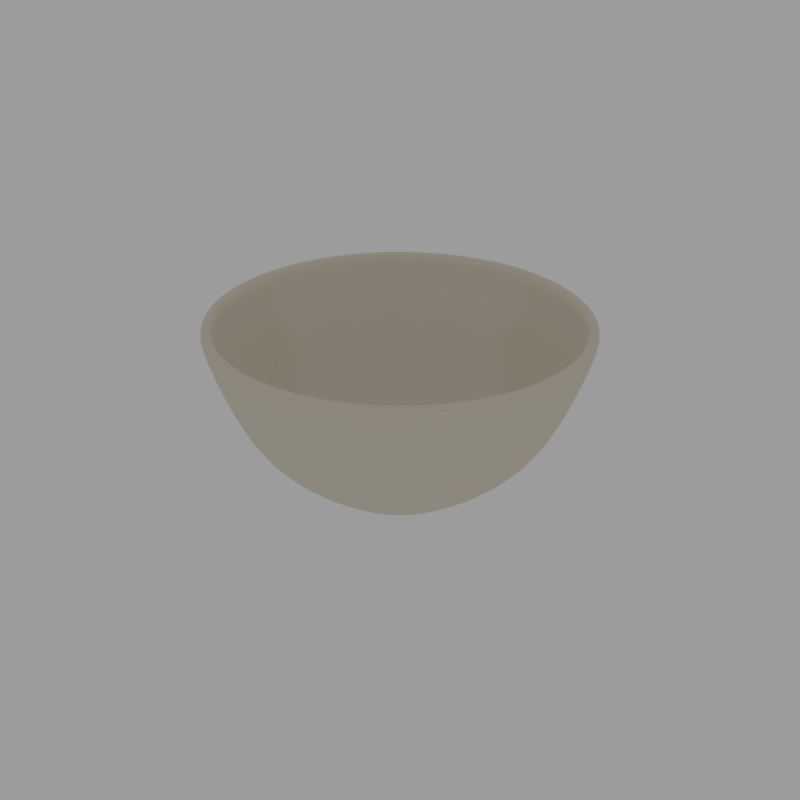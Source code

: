 # Source: Schuessel_MP01.blend  (saved by Blender 2.79.0; exported with 4.5.12 LTS)
import bpy
from mathutils import Matrix  # noqa: F401  (used for matrix-valued properties, if any)

bpy.ops.wm.read_factory_settings(use_empty=True)
scene = bpy.context.scene
scene.name = 'Scene'

# ---- collections
col_collection_1 = bpy.data.collections.new('Collection 1'); scene.collection.children.link(col_collection_1)

# ---- materials (node trees are filled in below, after node groups)
mat_porzellan = bpy.data.materials.new('porzellan')
mat_porzellan.alpha_threshold = 0.0
mat_porzellan.roughness = 0.5
mat_orange = bpy.data.materials.new('Orange')
mat_orange.alpha_threshold = 0.0
mat_orange.roughness = 0.5

# ---- material node trees
mat_porzellan.use_nodes = True; mat_porzellan.node_tree.nodes.clear()
_N = mat_porzellan.node_tree.nodes; _L = mat_porzellan.node_tree.links
n0 = _N.new('ShaderNodeOutputMaterial'); n0.name = 'Material Output.001'; n0.location = (673, 448)
n1 = _N.new('ShaderNodeBsdfDiffuse'); n1.name = 'Diffuse BSDF.001'; n1.location = (3, 448)
n1.inputs[0].default_value = (0.8, 0.7363, 0.6314, 1.0)
n2 = _N.new('ShaderNodeBsdfAnisotropic'); n2.name = 'Glossy BSDF'; n2.location = (10, 300)
n2.distribution = 'GGX'
n2.inputs[0].default_value = (0.8, 0.7363, 0.6314, 1.0)
n2.inputs[1].default_value = 0.0
n3 = _N.new('ShaderNodeMixShader'); n3.name = 'Mix Shader'; n3.location = (233, 432)
n3.inputs[0].default_value = 0.1
n4 = _N.new('ShaderNodeMixShader'); n4.name = 'Mix Shader.001'; n4.location = (453, 438)
n4.inputs[0].default_value = 0.0
n5 = _N.new('ShaderNodeBsdfTransparent'); n5.name = 'Transparent BSDF'; n5.location = (272, 263)
_L.new(n1.outputs[0], n3.inputs[1])
_L.new(n3.outputs[0], n4.inputs[1])
_L.new(n2.outputs[0], n3.inputs[2])
_L.new(n4.outputs[0], n0.inputs[0])
_L.new(n5.outputs[0], n4.inputs[2])
n0.is_active_output = True
mat_orange.use_nodes = True; mat_orange.node_tree.nodes.clear()
_N = mat_orange.node_tree.nodes; _L = mat_orange.node_tree.links
n0 = _N.new('ShaderNodeOutputMaterial'); n0.name = 'Material Output'; n0.location = (300, 300)
n1 = _N.new('ShaderNodeEmission'); n1.name = 'Emission'; n1.location = (10, 300)
n1.inputs[0].default_value = (0.8, 0.1202, 0.001467, 1.0)
n1.inputs[1].default_value = 20.0
_L.new(n1.outputs[0], n0.inputs[0])
n0.is_active_output = True

# ---- world
world_world = bpy.data.worlds.new('World'); scene.world = world_world
world_world.use_nodes = True; world_world.node_tree.nodes.clear()
_N = world_world.node_tree.nodes; _L = world_world.node_tree.links
n0 = _N.new('ShaderNodeOutputWorld'); n0.name = 'World Output'; n0.location = (300, 300)
n1 = _N.new('ShaderNodeBackground'); n1.name = 'Background'; n1.location = (10, 300)
n1.inputs[0].default_value = (0.3329, 0.3329, 0.3329, 1.0)
_L.new(n1.outputs[0], n0.inputs[0])
n0.is_active_output = True
world_world.color = (0.05088, 0.05088, 0.05088)
world_world.use_sun_shadow = False
world_world.sun_shadow_jitter_overblur = 0.0
world_world.cycles.sampling_method = 'MANUAL'

# ---- meshes
me_cylinder_006 = bpy.data.meshes.new('Cylinder.006')
me_cylinder_006.from_pydata([(-0.05115, 0.04781, 0.06568), (-0.04084, 0.05692, 0.06566), (-0.02895, 0.06384, 0.06562), (-0.01594, 0.06831, 0.06559), (-0.002312, 0.07016, 0.06555), (0.01142, 0.06931, 0.06551), (0.02472, 0.0658, 0.06548), (0.03707, 0.05976, 0.06545), (0.04802, 0.05142, 0.06542), (0.05713, 0.04112, 0.06539), (0.06405, 0.02923, 0.06537), (0.06852, 0.01622, 0.06536), (0.07036, 0.002588, 0.06536), (0.06951, -0.01114, 0.06536), (0.066, -0.02444, 0.06537), (0.05996, -0.0368, 0.06539), (0.05163, -0.04774, 0.06541), (0.04132, -0.05685, 0.06544), (0.02943, -0.06377, 0.06547), (0.01642, -0.06824, 0.06551), (0.002791, -0.07009, 0.06555), (-0.01094, -0.06924, 0.06558), (-0.02424, -0.06572, 0.06562), (-0.0366, -0.05969, 0.06565), (-0.04754, -0.05135, 0.06568), (-0.05665, -0.04104, 0.06571), (-0.06357, -0.02916, 0.06572), (-0.06804, -0.01615, 0.06573), (-0.06988, -0.002516, 0.06574), (-0.06903, 0.01121, 0.06574), (-0.06552, 0.02451, 0.06573), (-0.05948, 0.03687, 0.06571), (6.336e-05, 3.176e-05, 0.0004252), (-0.01779, 0.01663, 0.000472), (-0.02025, 0.01893, 0.001962), (-0.01905, 0.01781, 0.0009101), (-0.01618, 0.02253, 0.001951), (-0.01421, 0.01979, 0.0004621), (-0.01522, 0.02119, 0.0008995), (-0.01148, 0.02526, 0.001938), (-0.01008, 0.0222, 0.0004508), (-0.01079, 0.02377, 0.0008874), (-0.006332, 0.02703, 0.001924), (-0.005559, 0.02375, 0.0004386), (-0.005955, 0.02543, 0.0008743), (-0.0009417, 0.02776, 0.00191), (-0.0008232, 0.02439, 0.0004257), (-0.0008848, 0.02612, 0.0008605), (0.004487, 0.02742, 0.001895), (0.003946, 0.0241, 0.0004128), (0.004222, 0.0258, 0.0008467), (0.009746, 0.02604, 0.001881), (0.008566, 0.02288, 0.0004004), (0.00917, 0.02449, 0.0008334), (0.01463, 0.02365, 0.001868), (0.01286, 0.02078, 0.000389), (0.01377, 0.02225, 0.0008211), (0.01896, 0.02035, 0.001856), (0.01666, 0.01788, 0.0003788), (0.01784, 0.01915, 0.0008103), (0.02256, 0.01628, 0.001847), (0.01983, 0.0143, 0.0003704), (0.02123, 0.01531, 0.0008014), (0.0253, 0.01158, 0.00184), (0.02223, 0.01017, 0.0003641), (0.0238, 0.01089, 0.0007947), (0.02707, 0.006431, 0.001835), (0.02378, 0.005654, 0.0003603), (0.02546, 0.006052, 0.0007905), (0.0278, 0.001041, 0.001834), (0.02442, 0.0009183, 0.0003588), (0.02615, 0.0009811, 0.000789), (0.02746, -0.004388, 0.001835), (0.02413, -0.003851, 0.00036), (0.02583, -0.004126, 0.0007901), (0.02607, -0.009647, 0.001839), (0.02291, -0.008471, 0.0003635), (0.02453, -0.009073, 0.000794), (0.02368, -0.01453, 0.001846), (0.02081, -0.01276, 0.0003696), (0.02228, -0.01367, 0.0008004), (0.02039, -0.01886, 0.001855), (0.01792, -0.01657, 0.0003777), (0.01918, -0.01774, 0.000809), (0.01631, -0.02246, 0.001866), (0.01433, -0.01973, 0.0003874), (0.01535, -0.02113, 0.0008196), (0.01161, -0.0252, 0.001879), (0.0102, -0.02213, 0.0003988), (0.01092, -0.0237, 0.0008317), (0.006467, -0.02697, 0.001893), (0.005685, -0.02369, 0.0004111), (0.006084, -0.02537, 0.0008449), (0.001076, -0.0277, 0.001908), (0.0009499, -0.02433, 0.0004241), (0.001014, -0.02605, 0.0008587), (-0.004353, -0.02736, 0.001922), (-0.00382, -0.02403, 0.0004369), (-0.004093, -0.02574, 0.0008724), (-0.009612, -0.02597, 0.001936), (-0.00844, -0.02281, 0.0004493), (-0.009041, -0.02443, 0.0008858), (-0.0145, -0.02358, 0.001949), (-0.01273, -0.02072, 0.0004607), (-0.01364, -0.02218, 0.000898), (-0.01883, -0.02029, 0.001961), (-0.01653, -0.01782, 0.0004708), (-0.01771, -0.01908, 0.0009088), (-0.02243, -0.01621, 0.00197), (-0.0197, -0.01424, 0.0004791), (-0.0211, -0.01525, 0.0009178), (-0.02516, -0.01151, 0.001978), (-0.0221, -0.01011, 0.0004854), (-0.02367, -0.01083, 0.0009244), (-0.02693, -0.006367, 0.001982), (-0.02366, -0.00559, 0.0004893), (-0.02533, -0.005988, 0.0009286), (-0.02766, -0.0009772, 0.001984), (-0.0243, -0.0008547, 0.0004907), (-0.02602, -0.0009175, 0.0009301), (-0.02733, 0.004452, 0.001982), (-0.024, 0.003915, 0.0004896), (-0.0257, 0.00419, 0.000929), (-0.02594, 0.009711, 0.001978), (-0.02278, 0.008535, 0.000486), (-0.0244, 0.009137, 0.0009251), (-0.02355, 0.0146, 0.001972), (-0.02068, 0.01283, 0.00048), (-0.02215, 0.01373, 0.0009188), (-0.05848, 0.03625, 0.06086), (-0.05029, 0.047, 0.06084), (-0.04016, 0.05596, 0.06081), (-0.02847, 0.06276, 0.06078), (-0.01568, 0.06715, 0.06074), (-0.002282, 0.06897, 0.06071), (0.01121, 0.06813, 0.06067), (0.02429, 0.06468, 0.06064), (0.03644, 0.05874, 0.0606), (0.04719, 0.05055, 0.06057), (0.05615, 0.04042, 0.06055), (0.06295, 0.02873, 0.06053), (0.06734, 0.01594, 0.06052), (0.06916, 0.002544, 0.06052), (0.06832, -0.01095, 0.06052), (0.06487, -0.02403, 0.06053), (0.05893, -0.03617, 0.06055), (0.05074, -0.04693, 0.06057), (0.04061, -0.05588, 0.0606), (0.02892, -0.06269, 0.06063), (0.01613, -0.06708, 0.06067), (0.002735, -0.06889, 0.0607), (-0.01076, -0.06806, 0.06074), (-0.02383, -0.06461, 0.06077), (-0.03598, -0.05867, 0.06081), (-0.04674, -0.05048, 0.06083), (-0.05569, -0.04035, 0.06086), (-0.0625, -0.02866, 0.06088), (-0.06689, -0.01587, 0.06089), (-0.0687, -0.002473, 0.06089), (-0.06787, 0.01102, 0.06089), (-0.06442, 0.0241, 0.06088), (-0.02929, 0.02735, 0.01044), (-0.03875, 0.03617, 0.02235), (-0.03095, 0.04306, 0.02233), (-0.0234, 0.03256, 0.01043), (-0.02196, 0.0483, 0.0223), (-0.0166, 0.03652, 0.01041), (-0.01212, 0.05168, 0.02228), (-0.009163, 0.03907, 0.01039), (-0.001808, 0.05307, 0.02225), (-0.001369, 0.04013, 0.01037), (0.008576, 0.05243, 0.02222), (0.006481, 0.03964, 0.01035), (0.01864, 0.04977, 0.02219), (0.01409, 0.03763, 0.01033), (0.02798, 0.04521, 0.02217), (0.02115, 0.03418, 0.01031), (0.03626, 0.0389, 0.02215), (0.02741, 0.02941, 0.01029), (0.04315, 0.0311, 0.02213), (0.03262, 0.02352, 0.01028), (0.04838, 0.02211, 0.02212), (0.03657, 0.01672, 0.01027), (0.05176, 0.01227, 0.02211), (0.03913, 0.009285, 0.01026), (0.05316, 0.001963, 0.0221), (0.04018, 0.001492, 0.01026), (0.05252, -0.008421, 0.02211), (0.0397, -0.006358, 0.01026), (0.04986, -0.01848, 0.02211), (0.03769, -0.01396, 0.01026), (0.04529, -0.02783, 0.02213), (0.03424, -0.02103, 0.01027), (0.03899, -0.03611, 0.02214), (0.02947, -0.02729, 0.01029), (0.03119, -0.04299, 0.02217), (0.02358, -0.03249, 0.0103), (0.0222, -0.04823, 0.02219), (0.01678, -0.03645, 0.01032), (0.01236, -0.05161, 0.02222), (0.009343, -0.03901, 0.01034), (0.002053, -0.05301, 0.02225), (0.001549, -0.04006, 0.01036), (-0.008332, -0.05236, 0.02227), (-0.006301, -0.03958, 0.01039), (-0.01839, -0.04971, 0.0223), (-0.0139, -0.03757, 0.01041), (-0.02774, -0.04514, 0.02233), (-0.02097, -0.03411, 0.01042), (-0.03602, -0.03884, 0.02235), (-0.02723, -0.02935, 0.01044), (-0.0429, -0.03104, 0.02237), (-0.03244, -0.02346, 0.01045), (-0.04814, -0.02205, 0.02238), (-0.03639, -0.01666, 0.01047), (-0.05152, -0.01221, 0.02239), (-0.03895, -0.00922, 0.01047), (-0.05292, -0.001897, 0.02239), (-0.04, -0.001427, 0.01047), (-0.05227, 0.008487, 0.02239), (-0.03952, 0.006423, 0.01047), (-0.04962, 0.01855, 0.02238), (-0.03751, 0.01403, 0.01047), (-0.04505, 0.02789, 0.02237), (-0.03406, 0.02109, 0.01046), (-0.04463, 0.04168, 0.03793), (-0.04942, 0.04618, 0.05593), (-0.03946, 0.05498, 0.05591), (-0.03564, 0.04962, 0.0379), (-0.02798, 0.06166, 0.05587), (-0.02528, 0.05565, 0.03787), (-0.01542, 0.06598, 0.05584), (-0.01394, 0.05955, 0.03784), (-0.002252, 0.06776, 0.0558), (-0.00206, 0.06116, 0.03781), (0.01101, 0.06694, 0.05577), (0.009907, 0.06041, 0.03778), (0.02385, 0.06355, 0.05573), (0.0215, 0.05735, 0.03775), (0.03579, 0.05772, 0.0557), (0.03227, 0.05209, 0.03772), (0.04636, 0.04967, 0.05567), (0.04181, 0.04483, 0.03769), (0.05516, 0.03971, 0.05565), (0.04975, 0.03584, 0.03767), (0.06184, 0.02823, 0.05563), (0.05578, 0.02548, 0.03766), (0.06616, 0.01567, 0.05562), (0.05968, 0.01414, 0.03765), (0.06794, 0.0025, 0.05562), (0.06129, 0.002259, 0.03764), (0.06712, -0.01076, 0.05562), (0.06054, -0.009708, 0.03765), (0.06373, -0.02361, 0.05563), (0.05748, -0.0213, 0.03765), (0.05789, -0.03554, 0.05565), (0.05222, -0.03207, 0.03767), (0.04984, -0.04611, 0.05567), (0.04496, -0.04161, 0.03769), (0.03989, -0.05491, 0.0557), (0.03597, -0.04955, 0.03771), (0.02841, -0.06159, 0.05573), (0.02561, -0.05558, 0.03774), (0.01584, -0.06591, 0.05576), (0.01427, -0.05948, 0.03777), (0.002678, -0.06769, 0.0558), (0.002389, -0.06109, 0.03781), (-0.01058, -0.06687, 0.05584), (-0.009578, -0.06035, 0.03784), (-0.02343, -0.06348, 0.05587), (-0.02117, -0.05729, 0.03787), (-0.03536, -0.05765, 0.0559), (-0.03194, -0.05202, 0.0379), (-0.04593, -0.0496, 0.05593), (-0.04148, -0.04476, 0.03792), (-0.05473, -0.03964, 0.05595), (-0.04942, -0.03577, 0.03794), (-0.06141, -0.02816, 0.05597), (-0.05545, -0.02541, 0.03796), (-0.06573, -0.01559, 0.05598), (-0.05935, -0.01407, 0.03797), (-0.06751, -0.002429, 0.05599), (-0.06096, -0.00219, 0.03797), (-0.06669, 0.01083, 0.05598), (-0.06022, 0.009777, 0.03797), (-0.0633, 0.02368, 0.05597), (-0.05716, 0.02137, 0.03796), (-0.05747, 0.03561, 0.05596), (-0.05189, 0.03214, 0.03795), (-0.04804, 0.04493, 0.06672), (-0.03836, 0.05349, 0.06669), (-0.02719, 0.05999, 0.06666), (-0.01496, 0.06419, 0.06663), (-0.002156, 0.06592, 0.06659), (0.01074, 0.06513, 0.06656), (0.02324, 0.06183, 0.06652), (0.03485, 0.05615, 0.06649), (0.04514, 0.04832, 0.06647), (0.05369, 0.03864, 0.06644), (0.0602, 0.02747, 0.06643), (0.0644, 0.01524, 0.06642), (0.06613, 0.002434, 0.06641), (0.06533, -0.01047, 0.06642), (0.06203, -0.02296, 0.06643), (0.05636, -0.03458, 0.06644), (0.04853, -0.04486, 0.06646), (0.03884, -0.05342, 0.06649), (0.02767, -0.05992, 0.06652), (0.01545, -0.06412, 0.06655), (0.00264, -0.06585, 0.06659), (-0.01026, -0.06505, 0.06662), (-0.02276, -0.06175, 0.06666), (-0.03437, -0.05608, 0.06669), (-0.04465, -0.04825, 0.06672), (-0.05321, -0.03856, 0.06674), (-0.05971, -0.02739, 0.06675), (-0.06391, -0.01517, 0.06677), (-0.06565, -0.002362, 0.06677), (-0.06485, 0.01054, 0.06677), (-0.06155, 0.02304, 0.06676), (-0.05587, 0.03465, 0.06674), (7.515e-05, 3.208e-05, 0.004787), (-0.01736, 0.01624, 0.004796), (-0.01848, 0.01729, 0.005596), (-0.01775, 0.0166, 0.004896), (-0.01476, 0.02058, 0.005586), (-0.01386, 0.01933, 0.004786), (-0.01417, 0.01976, 0.004886), (-0.01047, 0.02308, 0.005574), (-0.009829, 0.02168, 0.004775), (-0.01005, 0.02216, 0.004875), (-0.005767, 0.02469, 0.005561), (-0.005415, 0.0232, 0.004763), (-0.005538, 0.02371, 0.004863), (-0.0008444, 0.02536, 0.005548), (-0.0007907, 0.02382, 0.00475), (-0.0008098, 0.02435, 0.00485), (0.004114, 0.02505, 0.005534), (0.003867, 0.02353, 0.004738), (0.003952, 0.02406, 0.004837), (0.008917, 0.02378, 0.005521), (0.008379, 0.02234, 0.004726), (0.008565, 0.02284, 0.004825), (0.01338, 0.0216, 0.005509), (0.01257, 0.02029, 0.004715), (0.01285, 0.02075, 0.004813), (0.01733, 0.01859, 0.005499), (0.01629, 0.01747, 0.004705), (0.01665, 0.01786, 0.004803), (0.02062, 0.01487, 0.00549), (0.01938, 0.01397, 0.004696), (0.01981, 0.01428, 0.004795), (0.02312, 0.01057, 0.005484), (0.02172, 0.009936, 0.00469), (0.02221, 0.01016, 0.004788), (0.02473, 0.005876, 0.00548), (0.02324, 0.005523, 0.004687), (0.02376, 0.005645, 0.004785), (0.0254, 0.0009537, 0.005478), (0.02387, 0.0008978, 0.004685), (0.0244, 0.0009173, 0.004783), (0.02509, -0.004004, 0.005479), (0.02358, -0.00376, 0.004686), (0.0241, -0.003845, 0.004784), (0.02383, -0.008807, 0.005483), (0.02239, -0.008272, 0.00469), (0.02288, -0.008458, 0.004788), (0.02165, -0.01327, 0.005489), (0.02034, -0.01247, 0.004696), (0.02079, -0.01274, 0.004794), (0.01864, -0.01722, 0.005498), (0.01751, -0.01618, 0.004703), (0.0179, -0.01654, 0.004802), (0.01491, -0.02051, 0.005508), (0.01401, -0.01927, 0.004713), (0.01432, -0.0197, 0.004812), (0.01062, -0.02301, 0.00552), (0.009979, -0.02162, 0.004724), (0.0102, -0.0221, 0.004823), (0.005922, -0.02463, 0.005532), (0.005566, -0.02313, 0.004736), (0.005688, -0.02365, 0.004835), (0.0009988, -0.02529, 0.005546), (0.0009408, -0.02376, 0.004749), (0.0009605, -0.02429, 0.004848), (-0.003959, -0.02498, 0.005559), (-0.003717, -0.02347, 0.004761), (-0.003802, -0.02399, 0.004861), (-0.008762, -0.02372, 0.005572), (-0.008229, -0.02228, 0.004773), (-0.008414, -0.02278, 0.004873), (-0.01323, -0.02154, 0.005584), (-0.01242, -0.02023, 0.004784), (-0.0127, -0.02068, 0.004885), (-0.01718, -0.01853, 0.005595), (-0.01614, -0.0174, 0.004794), (-0.0165, -0.01779, 0.004895), (-0.02047, -0.0148, 0.005603), (-0.01923, -0.01391, 0.004802), (-0.01966, -0.01422, 0.004903), (-0.02297, -0.01051, 0.00561), (-0.02157, -0.009872, 0.004809), (-0.02206, -0.01009, 0.00491), (-0.02458, -0.005812, 0.005614), (-0.02309, -0.005458, 0.004812), (-0.02361, -0.005581, 0.004913), (-0.02525, -0.0008896, 0.005615), (-0.02372, -0.0008337, 0.004814), (-0.02425, -0.0008531, 0.004915), (-0.02494, 0.004069, 0.005614), (-0.02343, 0.003824, 0.004813), (-0.02395, 0.003909, 0.004914), (-0.02367, 0.008872, 0.00561), (-0.02224, 0.008336, 0.004809), (-0.02273, 0.008522, 0.00491), (-0.02149, 0.01334, 0.005604), (-0.02019, 0.01253, 0.004803), (-0.02064, 0.01281, 0.004904), (-0.05487, 0.03402, 0.06189), (-0.04718, 0.04412, 0.06187), (-0.03767, 0.05252, 0.06185), (-0.0267, 0.05891, 0.06182), (-0.0147, 0.06303, 0.06178), (-0.002125, 0.06473, 0.06175), (0.01054, 0.06395, 0.06171), (0.02281, 0.06071, 0.06168), (0.03422, 0.05514, 0.06165), (0.04431, 0.04745, 0.06162), (0.05271, 0.03794, 0.0616), (0.0591, 0.02697, 0.06159), (0.06322, 0.01497, 0.06157), (0.06493, 0.00239, 0.06157), (0.06414, -0.01028, 0.06157), (0.0609, -0.02255, 0.06158), (0.05533, -0.03395, 0.0616), (0.04764, -0.04405, 0.06162), (0.03813, -0.05245, 0.06165), (0.02716, -0.05884, 0.06168), (0.01516, -0.06296, 0.06171), (0.002584, -0.06466, 0.06174), (-0.01008, -0.06388, 0.06178), (-0.02235, -0.06064, 0.06181), (-0.03376, -0.05507, 0.06184), (-0.04385, -0.04738, 0.06187), (-0.05226, -0.03787, 0.06189), (-0.05864, -0.0269, 0.06191), (-0.06277, -0.0149, 0.06192), (-0.06447, -0.002319, 0.06192), (-0.06368, 0.01035, 0.06192), (-0.06044, 0.02262, 0.06191), (-0.02729, 0.0255, 0.01385), (-0.03619, 0.0338, 0.02497), (-0.0289, 0.04024, 0.02495), (-0.02179, 0.03035, 0.01383), (-0.0205, 0.04513, 0.02493), (-0.01546, 0.03404, 0.01381), (-0.01131, 0.04829, 0.02491), (-0.008525, 0.03642, 0.01379), (-0.001674, 0.04959, 0.02488), (-0.001261, 0.0374, 0.01377), (0.008029, 0.04899, 0.02485), (0.006056, 0.03695, 0.01375), (0.01743, 0.04651, 0.02483), (0.01314, 0.03508, 0.01374), (0.02616, 0.04224, 0.02481), (0.01973, 0.03186, 0.01372), (0.0339, 0.03635, 0.02478), (0.02556, 0.02742, 0.0137), (0.04034, 0.02907, 0.02477), (0.03042, 0.02193, 0.01369), (0.04523, 0.02067, 0.02475), (0.03411, 0.01559, 0.01368), (0.04839, 0.01147, 0.02475), (0.03649, 0.008657, 0.01367), (0.04969, 0.001837, 0.02474), (0.03747, 0.001393, 0.01367), (0.04909, -0.007867, 0.02475), (0.03702, -0.005924, 0.01367), (0.04661, -0.01727, 0.02475), (0.03515, -0.01301, 0.01368), (0.04234, -0.026, 0.02477), (0.03193, -0.0196, 0.01369), (0.03645, -0.03374, 0.02478), (0.02749, -0.02543, 0.0137), (0.02916, -0.04017, 0.0248), (0.02199, -0.03028, 0.01372), (0.02076, -0.04507, 0.02483), (0.01566, -0.03397, 0.01373), (0.01157, -0.04822, 0.02485), (0.008724, -0.03636, 0.01375), (0.001933, -0.04953, 0.02488), (0.001459, -0.03734, 0.01377), (-0.007771, -0.04893, 0.0249), (-0.005858, -0.03689, 0.01379), (-0.01717, -0.04645, 0.02493), (-0.01295, -0.03501, 0.01381), (-0.02591, -0.04218, 0.02495), (-0.01953, -0.0318, 0.01383), (-0.03364, -0.03629, 0.02497), (-0.02536, -0.02735, 0.01384), (-0.04008, -0.029, 0.02499), (-0.03022, -0.02186, 0.01386), (-0.04497, -0.0206, 0.025), (-0.03391, -0.01553, 0.01387), (-0.04813, -0.0114, 0.02501), (-0.03629, -0.008592, 0.01387), (-0.04943, -0.00177, 0.02501), (-0.03727, -0.001327, 0.01387), (-0.04883, 0.007933, 0.02501), (-0.03682, 0.00599, 0.01387), (-0.04635, 0.01733, 0.025), (-0.03495, 0.01308, 0.01387), (-0.04208, 0.02607, 0.02499), (-0.03173, 0.01966, 0.01386), (-0.0417, 0.03896, 0.03967), (-0.04636, 0.04334, 0.0572), (-0.03702, 0.05159, 0.05717), (-0.0333, 0.04638, 0.03965), (-0.02624, 0.05787, 0.05714), (-0.02361, 0.05202, 0.03962), (-0.01445, 0.06192, 0.05711), (-0.01302, 0.05566, 0.03959), (-0.002096, 0.06359, 0.05708), (-0.00191, 0.05716, 0.03956), (0.01035, 0.06282, 0.05704), (0.009276, 0.05647, 0.03953), (0.0224, 0.05964, 0.05701), (0.02011, 0.05361, 0.03951), (0.0336, 0.05416, 0.05698), (0.03018, 0.04869, 0.03948), (0.04352, 0.04661, 0.05695), (0.0391, 0.0419, 0.03945), (0.05178, 0.03727, 0.05693), (0.04652, 0.0335, 0.03944), (0.05805, 0.02649, 0.05692), (0.05215, 0.02382, 0.03942), (0.0621, 0.0147, 0.0569), (0.0558, 0.01322, 0.03941), (0.06377, 0.002348, 0.0569), (0.0573, 0.002113, 0.03941), (0.063, -0.0101, 0.0569), (0.05661, -0.009072, 0.03941), (0.05982, -0.02215, 0.05691), (0.05375, -0.01991, 0.03942), (0.05435, -0.03335, 0.05693), (0.04883, -0.02998, 0.03943), (0.04679, -0.04327, 0.05695), (0.04204, -0.03889, 0.03945), (0.03745, -0.05152, 0.05698), (0.03364, -0.04631, 0.03948), (0.02668, -0.0578, 0.05701), (0.02395, -0.05195, 0.0395), (0.01488, -0.06185, 0.05704), (0.01335, -0.05559, 0.03953), (0.002529, -0.06352, 0.05707), (0.002248, -0.0571, 0.03956), (-0.009914, -0.06275, 0.0571), (-0.008937, -0.0564, 0.03959), (-0.02197, -0.05957, 0.05714), (-0.01977, -0.05354, 0.03962), (-0.03317, -0.05409, 0.05717), (-0.02984, -0.04862, 0.03965), (-0.04309, -0.04654, 0.05719), (-0.03876, -0.04183, 0.03967), (-0.05134, -0.0372, 0.05721), (-0.04618, -0.03343, 0.03969), (-0.05762, -0.02642, 0.05723), (-0.05182, -0.02375, 0.0397), (-0.06167, -0.01463, 0.05724), (-0.05546, -0.01315, 0.03971), (-0.06334, -0.002277, 0.05725), (-0.05696, -0.002045, 0.03972), (-0.06257, 0.01017, 0.05724), (-0.05627, 0.009141, 0.03971), (-0.05939, 0.02222, 0.05723), (-0.05341, 0.01998, 0.03971), (-0.05391, 0.03342, 0.05722), (-0.04849, 0.03005, 0.03969)], [], [(225, 162, 223, 288), (164, 166, 39, 36), (130, 131, 227, 226), (33, 37, 32), (127, 33, 32), (167, 165, 230, 232), (37, 40, 32), (172, 174, 51, 48), (169, 167, 232, 234), (40, 43, 32), (174, 176, 54, 51), (171, 169, 234, 236), (43, 46, 32), (176, 178, 57, 54), (173, 171, 236, 238), (46, 49, 32), (178, 180, 60, 57), (175, 173, 238, 240), (49, 52, 32), (180, 182, 63, 60), (177, 175, 240, 242), (52, 55, 32), (182, 184, 66, 63), (179, 177, 242, 244), (55, 58, 32), (184, 186, 69, 66), (181, 179, 244, 246), (58, 61, 32), (186, 188, 72, 69), (183, 181, 246, 248), (61, 64, 32), (188, 190, 75, 72), (185, 183, 248, 250), (64, 67, 32), (190, 192, 78, 75), (187, 185, 250, 252), (67, 70, 32), (192, 194, 81, 78), (189, 187, 252, 254), (70, 73, 32), (194, 196, 84, 81), (191, 189, 254, 256), (73, 76, 32), (196, 198, 87, 84), (193, 191, 256, 258), (76, 79, 32), (198, 200, 90, 87), (195, 193, 258, 260), (79, 82, 32), (200, 202, 93, 90), (197, 195, 260, 262), (82, 85, 32), (202, 204, 96, 93), (199, 197, 262, 264), (85, 88, 32), (204, 206, 99, 96), (201, 199, 264, 266), (88, 91, 32), (206, 208, 102, 99), (203, 201, 266, 268), (91, 94, 32), (208, 210, 105, 102), (205, 203, 268, 270), (94, 97, 32), (210, 212, 108, 105), (207, 205, 270, 272), (97, 100, 32), (212, 214, 111, 108), (209, 207, 272, 274), (100, 103, 32), (214, 216, 114, 111), (211, 209, 274, 276), (103, 106, 32), (216, 218, 117, 114), (213, 211, 276, 278), (106, 109, 32), (218, 220, 120, 117), (215, 213, 278, 280), (109, 112, 32), (220, 222, 123, 120), (217, 215, 280, 282), (112, 115, 32), (222, 224, 126, 123), (219, 217, 282, 284), (115, 118, 32), (221, 219, 284, 286), (118, 121, 32), (223, 221, 286, 288), (121, 124, 32), (124, 127, 32), (166, 168, 42, 39), (170, 172, 48, 45), (168, 170, 45, 42), (37, 33, 35, 38), (38, 35, 34, 36), (40, 37, 38, 41), (41, 38, 36, 39), (43, 40, 41, 44), (44, 41, 39, 42), (46, 43, 44, 47), (47, 44, 42, 45), (49, 46, 47, 50), (50, 47, 45, 48), (52, 49, 50, 53), (53, 50, 48, 51), (55, 52, 53, 56), (56, 53, 51, 54), (58, 55, 56, 59), (59, 56, 54, 57), (61, 58, 59, 62), (62, 59, 57, 60), (64, 61, 62, 65), (65, 62, 60, 63), (67, 64, 65, 68), (68, 65, 63, 66), (70, 67, 68, 71), (71, 68, 66, 69), (73, 70, 71, 74), (74, 71, 69, 72), (76, 73, 74, 77), (77, 74, 72, 75), (79, 76, 77, 80), (80, 77, 75, 78), (82, 79, 80, 83), (83, 80, 78, 81), (85, 82, 83, 86), (86, 83, 81, 84), (88, 85, 86, 89), (89, 86, 84, 87), (91, 88, 89, 92), (92, 89, 87, 90), (94, 91, 92, 95), (95, 92, 90, 93), (97, 94, 95, 98), (98, 95, 93, 96), (100, 97, 98, 101), (101, 98, 96, 99), (103, 100, 101, 104), (104, 101, 99, 102), (106, 103, 104, 107), (107, 104, 102, 105), (109, 106, 107, 110), (110, 107, 105, 108), (112, 109, 110, 113), (113, 110, 108, 111), (115, 112, 113, 116), (116, 113, 111, 114), (118, 115, 116, 119), (119, 116, 114, 117), (121, 118, 119, 122), (122, 119, 117, 120), (124, 121, 122, 125), (125, 122, 120, 123), (127, 124, 125, 128), (128, 125, 123, 126), (33, 127, 128, 35), (35, 128, 126, 34), (131, 132, 229, 227), (132, 133, 231, 229), (133, 134, 233, 231), (134, 135, 235, 233), (135, 136, 237, 235), (136, 137, 239, 237), (137, 138, 241, 239), (138, 139, 243, 241), (139, 140, 245, 243), (140, 141, 247, 245), (141, 142, 249, 247), (142, 143, 251, 249), (143, 144, 253, 251), (144, 145, 255, 253), (145, 146, 257, 255), (146, 147, 259, 257), (147, 148, 261, 259), (148, 149, 263, 261), (149, 150, 265, 263), (150, 151, 267, 265), (151, 152, 269, 267), (152, 153, 271, 269), (153, 154, 273, 271), (154, 155, 275, 273), (155, 156, 277, 275), (156, 157, 279, 277), (157, 158, 281, 279), (158, 159, 283, 281), (159, 160, 285, 283), (160, 129, 287, 285), (165, 163, 228, 230), (129, 130, 226, 287), (30, 31, 129, 160), (29, 30, 160, 159), (28, 29, 159, 158), (27, 28, 158, 157), (26, 27, 157, 156), (25, 26, 156, 155), (24, 25, 155, 154), (23, 24, 154, 153), (22, 23, 153, 152), (21, 22, 152, 151), (20, 21, 151, 150), (19, 20, 150, 149), (18, 19, 149, 148), (17, 18, 148, 147), (16, 17, 147, 146), (15, 16, 146, 145), (14, 15, 145, 144), (13, 14, 144, 143), (12, 13, 143, 142), (11, 12, 142, 141), (10, 11, 141, 140), (9, 10, 140, 139), (8, 9, 139, 138), (7, 8, 138, 137), (6, 7, 137, 136), (5, 6, 136, 135), (4, 5, 135, 134), (3, 4, 134, 133), (2, 3, 133, 132), (1, 2, 132, 131), (31, 0, 130, 129), (0, 1, 131, 130), (224, 161, 34, 126), (162, 163, 164, 161), (163, 165, 166, 164), (165, 167, 168, 166), (167, 169, 170, 168), (169, 171, 172, 170), (171, 173, 174, 172), (173, 175, 176, 174), (175, 177, 178, 176), (177, 179, 180, 178), (179, 181, 182, 180), (181, 183, 184, 182), (183, 185, 186, 184), (185, 187, 188, 186), (187, 189, 190, 188), (189, 191, 192, 190), (191, 193, 194, 192), (193, 195, 196, 194), (195, 197, 198, 196), (197, 199, 200, 198), (199, 201, 202, 200), (201, 203, 204, 202), (203, 205, 206, 204), (205, 207, 208, 206), (207, 209, 210, 208), (209, 211, 212, 210), (211, 213, 214, 212), (213, 215, 216, 214), (215, 217, 218, 216), (217, 219, 220, 218), (219, 221, 222, 220), (221, 223, 224, 222), (223, 162, 161, 224), (161, 164, 36, 34), (226, 227, 228, 225), (227, 229, 230, 228), (229, 231, 232, 230), (231, 233, 234, 232), (233, 235, 236, 234), (235, 237, 238, 236), (237, 239, 240, 238), (239, 241, 242, 240), (241, 243, 244, 242), (243, 245, 246, 244), (245, 247, 248, 246), (247, 249, 250, 248), (249, 251, 252, 250), (251, 253, 254, 252), (253, 255, 256, 254), (255, 257, 258, 256), (257, 259, 260, 258), (259, 261, 262, 260), (261, 263, 264, 262), (263, 265, 266, 264), (265, 267, 268, 266), (267, 269, 270, 268), (269, 271, 272, 270), (271, 273, 274, 272), (273, 275, 276, 274), (275, 277, 278, 276), (277, 279, 280, 278), (279, 281, 282, 280), (281, 283, 284, 282), (283, 285, 286, 284), (285, 287, 288, 286), (287, 226, 225, 288), (163, 162, 225, 228), (577, 512, 451, 514), (325, 328, 455, 453), (515, 516, 420, 419), (321, 326, 322), (321, 322, 416), (521, 519, 454, 456), (321, 329, 326), (337, 340, 463, 461), (523, 521, 456, 458), (321, 332, 329), (340, 343, 465, 463), (525, 523, 458, 460), (321, 335, 332), (343, 346, 467, 465), (527, 525, 460, 462), (321, 338, 335), (346, 349, 469, 467), (529, 527, 462, 464), (321, 341, 338), (349, 352, 471, 469), (531, 529, 464, 466), (321, 344, 341), (352, 355, 473, 471), (533, 531, 466, 468), (321, 347, 344), (355, 358, 475, 473), (535, 533, 468, 470), (321, 350, 347), (358, 361, 477, 475), (537, 535, 470, 472), (321, 353, 350), (361, 364, 479, 477), (539, 537, 472, 474), (321, 356, 353), (364, 367, 481, 479), (541, 539, 474, 476), (321, 359, 356), (367, 370, 483, 481), (543, 541, 476, 478), (321, 362, 359), (370, 373, 485, 483), (545, 543, 478, 480), (321, 365, 362), (373, 376, 487, 485), (547, 545, 480, 482), (321, 368, 365), (376, 379, 489, 487), (549, 547, 482, 484), (321, 371, 368), (379, 382, 491, 489), (551, 549, 484, 486), (321, 374, 371), (382, 385, 493, 491), (553, 551, 486, 488), (321, 377, 374), (385, 388, 495, 493), (555, 553, 488, 490), (321, 380, 377), (388, 391, 497, 495), (557, 555, 490, 492), (321, 383, 380), (391, 394, 499, 497), (559, 557, 492, 494), (321, 386, 383), (394, 397, 501, 499), (561, 559, 494, 496), (321, 389, 386), (397, 400, 503, 501), (563, 561, 496, 498), (321, 392, 389), (400, 403, 505, 503), (565, 563, 498, 500), (321, 395, 392), (403, 406, 507, 505), (567, 565, 500, 502), (321, 398, 395), (406, 409, 509, 507), (569, 567, 502, 504), (321, 401, 398), (409, 412, 511, 509), (571, 569, 504, 506), (321, 404, 401), (412, 415, 513, 511), (573, 571, 506, 508), (321, 407, 404), (575, 573, 508, 510), (321, 410, 407), (577, 575, 510, 512), (321, 413, 410), (321, 416, 413), (328, 331, 457, 455), (334, 337, 461, 459), (331, 334, 459, 457), (327, 324, 322, 326), (325, 323, 324, 327), (330, 327, 326, 329), (328, 325, 327, 330), (333, 330, 329, 332), (331, 328, 330, 333), (336, 333, 332, 335), (334, 331, 333, 336), (339, 336, 335, 338), (337, 334, 336, 339), (342, 339, 338, 341), (340, 337, 339, 342), (345, 342, 341, 344), (343, 340, 342, 345), (348, 345, 344, 347), (346, 343, 345, 348), (351, 348, 347, 350), (349, 346, 348, 351), (354, 351, 350, 353), (352, 349, 351, 354), (357, 354, 353, 356), (355, 352, 354, 357), (360, 357, 356, 359), (358, 355, 357, 360), (363, 360, 359, 362), (361, 358, 360, 363), (366, 363, 362, 365), (364, 361, 363, 366), (369, 366, 365, 368), (367, 364, 366, 369), (372, 369, 368, 371), (370, 367, 369, 372), (375, 372, 371, 374), (373, 370, 372, 375), (378, 375, 374, 377), (376, 373, 375, 378), (381, 378, 377, 380), (379, 376, 378, 381), (384, 381, 380, 383), (382, 379, 381, 384), (387, 384, 383, 386), (385, 382, 384, 387), (390, 387, 386, 389), (388, 385, 387, 390), (393, 390, 389, 392), (391, 388, 390, 393), (396, 393, 392, 395), (394, 391, 393, 396), (399, 396, 395, 398), (397, 394, 396, 399), (402, 399, 398, 401), (400, 397, 399, 402), (405, 402, 401, 404), (403, 400, 402, 405), (408, 405, 404, 407), (406, 403, 405, 408), (411, 408, 407, 410), (409, 406, 408, 411), (414, 411, 410, 413), (412, 409, 411, 414), (417, 414, 413, 416), (415, 412, 414, 417), (324, 417, 416, 322), (323, 415, 417, 324), (516, 518, 421, 420), (518, 520, 422, 421), (520, 522, 423, 422), (522, 524, 424, 423), (524, 526, 425, 424), (526, 528, 426, 425), (528, 530, 427, 426), (530, 532, 428, 427), (532, 534, 429, 428), (534, 536, 430, 429), (536, 538, 431, 430), (538, 540, 432, 431), (540, 542, 433, 432), (542, 544, 434, 433), (544, 546, 435, 434), (546, 548, 436, 435), (548, 550, 437, 436), (550, 552, 438, 437), (552, 554, 439, 438), (554, 556, 440, 439), (556, 558, 441, 440), (558, 560, 442, 441), (560, 562, 443, 442), (562, 564, 444, 443), (564, 566, 445, 444), (566, 568, 446, 445), (568, 570, 447, 446), (570, 572, 448, 447), (572, 574, 449, 448), (574, 576, 418, 449), (519, 517, 452, 454), (576, 515, 419, 418), (449, 418, 320, 319), (448, 449, 319, 318), (447, 448, 318, 317), (446, 447, 317, 316), (445, 446, 316, 315), (444, 445, 315, 314), (443, 444, 314, 313), (442, 443, 313, 312), (441, 442, 312, 311), (440, 441, 311, 310), (439, 440, 310, 309), (438, 439, 309, 308), (437, 438, 308, 307), (436, 437, 307, 306), (435, 436, 306, 305), (434, 435, 305, 304), (433, 434, 304, 303), (432, 433, 303, 302), (431, 432, 302, 301), (430, 431, 301, 300), (429, 430, 300, 299), (428, 429, 299, 298), (427, 428, 298, 297), (426, 427, 297, 296), (425, 426, 296, 295), (424, 425, 295, 294), (423, 424, 294, 293), (422, 423, 293, 292), (421, 422, 292, 291), (420, 421, 291, 290), (418, 419, 289, 320), (419, 420, 290, 289), (415, 323, 450, 513), (450, 453, 452, 451), (453, 455, 454, 452), (455, 457, 456, 454), (457, 459, 458, 456), (459, 461, 460, 458), (461, 463, 462, 460), (463, 465, 464, 462), (465, 467, 466, 464), (467, 469, 468, 466), (469, 471, 470, 468), (471, 473, 472, 470), (473, 475, 474, 472), (475, 477, 476, 474), (477, 479, 478, 476), (479, 481, 480, 478), (481, 483, 482, 480), (483, 485, 484, 482), (485, 487, 486, 484), (487, 489, 488, 486), (489, 491, 490, 488), (491, 493, 492, 490), (493, 495, 494, 492), (495, 497, 496, 494), (497, 499, 498, 496), (499, 501, 500, 498), (501, 503, 502, 500), (503, 505, 504, 502), (505, 507, 506, 504), (507, 509, 508, 506), (509, 511, 510, 508), (511, 513, 512, 510), (513, 450, 451, 512), (323, 325, 453, 450), (514, 517, 516, 515), (517, 519, 518, 516), (519, 521, 520, 518), (521, 523, 522, 520), (523, 525, 524, 522), (525, 527, 526, 524), (527, 529, 528, 526), (529, 531, 530, 528), (531, 533, 532, 530), (533, 535, 534, 532), (535, 537, 536, 534), (537, 539, 538, 536), (539, 541, 540, 538), (541, 543, 542, 540), (543, 545, 544, 542), (545, 547, 546, 544), (547, 549, 548, 546), (549, 551, 550, 548), (551, 553, 552, 550), (553, 555, 554, 552), (555, 557, 556, 554), (557, 559, 558, 556), (559, 561, 560, 558), (561, 563, 562, 560), (563, 565, 564, 562), (565, 567, 566, 564), (567, 569, 568, 566), (569, 571, 570, 568), (571, 573, 572, 570), (573, 575, 574, 572), (575, 577, 576, 574), (577, 514, 515, 576), (517, 514, 451, 452), (1, 0, 289, 290), (2, 1, 290, 291), (3, 2, 291, 292), (4, 3, 292, 293), (5, 4, 293, 294), (6, 5, 294, 295), (7, 6, 295, 296), (8, 7, 296, 297), (9, 8, 297, 298), (10, 9, 298, 299), (11, 10, 299, 300), (12, 11, 300, 301), (13, 12, 301, 302), (14, 13, 302, 303), (15, 14, 303, 304), (16, 15, 304, 305), (17, 16, 305, 306), (18, 17, 306, 307), (19, 18, 307, 308), (20, 19, 308, 309), (21, 20, 309, 310), (22, 21, 310, 311), (23, 22, 311, 312), (24, 23, 312, 313), (25, 24, 313, 314), (26, 25, 314, 315), (27, 26, 315, 316), (28, 27, 316, 317), (29, 28, 317, 318), (30, 29, 318, 319), (31, 30, 319, 320), (0, 31, 320, 289)])
me_cylinder_006.polygons.foreach_set('use_smooth', [True] * 608)
_uv = me_cylinder_006.uv_layers.new(name='UVMap')
_uv.uv.foreach_set('vector', [0.0, 0.0, 0.0, 0.0, 0.0, 0.0, 0.0, 0.0, 0.0, 0.0, 0.0, 0.0, 0.0, 0.0, 0.0, 0.0, 0.0, 0.0, 0.0, 0.0, 0.0, 0.0, 0.0, 0.0, 0.0, 0.0, 0.0, 0.0, 0.0, 0.0, 0.0, 0.0, 0.0, 0.0, 0.0, 0.0, 0.0, 0.0, 0.0, 0.0, 0.0, 0.0, 0.0, 0.0, 0.0, 0.0, 0.0, 0.0, 0.0, 0.0, 0.0, 0.0, 0.0, 0.0, 0.0, 0.0, 0.0, 0.0, 0.0, 0.0, 0.0, 0.0, 0.0, 0.0, 0.0, 0.0, 0.0, 0.0, 0.0, 0.0, 0.0, 0.0, 0.0, 0.0, 0.0, 0.0, 0.0, 0.0, 0.0, 0.0, 0.0, 0.0, 0.0, 0.0, 0.0, 0.0, 0.0, 0.0, 0.0, 0.0, 0.0, 0.0, 0.0, 0.0, 0.0, 0.0, 0.0, 0.0, 0.0, 0.0, 0.0, 0.0, 0.0, 0.0, 0.0, 0.0, 0.0, 0.0, 0.0, 0.0, 0.0, 0.0, 0.0, 0.0, 0.0, 0.0, 0.0, 0.0, 0.0, 0.0, 0.0, 0.0, 0.0, 0.0, 0.0, 0.0, 0.0, 0.0, 0.0, 0.0, 0.0, 0.0, 0.0, 0.0, 0.0, 0.0, 0.0, 0.0, 0.0, 0.0, 0.0, 0.0, 0.0, 0.0, 0.0, 0.0, 0.0, 0.0, 0.0, 0.0, 0.0, 0.0, 0.0, 0.0, 0.0, 0.0, 0.0, 0.0, 0.0, 0.0, 0.0, 0.0, 0.0, 0.0, 0.0, 0.0, 0.0, 0.0, 0.0, 0.0, 0.0, 0.0, 0.0, 0.0, 0.0, 0.0, 0.0, 0.0, 0.0, 0.0, 0.0, 0.0, 0.0, 0.0, 0.0, 0.0, 0.0, 0.0, 0.0, 0.0, 0.0, 0.0, 0.0, 0.0, 0.0, 0.0, 0.0, 0.0, 0.0, 0.0, 0.0, 0.0, 0.0, 0.0, 0.0, 0.0, 0.0, 0.0, 0.0, 0.0, 0.0, 0.0, 0.0, 0.0, 0.0, 0.0, 0.0, 0.0, 0.0, 0.0, 0.0, 0.0, 0.0, 0.0, 0.0, 0.0, 0.0, 0.0, 0.0, 0.0, 0.0, 0.0, 0.0, 0.0, 0.0, 0.0, 0.0, 0.0, 0.0, 0.0, 0.0, 0.0, 0.0, 0.0, 0.0, 0.0, 0.0, 0.0, 0.0, 0.0, 0.0, 0.0, 0.0, 0.0, 0.0, 0.0, 0.0, 0.0, 0.0, 0.0, 0.0, 0.0, 0.0, 0.0, 0.0, 0.0, 0.0, 0.0, 0.0, 0.0, 0.0, 0.0, 0.0, 0.0, 0.0, 0.0, 0.0, 0.0, 0.0, 0.0, 0.0, 0.0, 0.0, 0.0, 0.0, 0.0, 0.0, 0.0, 0.0, 0.0, 0.0, 0.0, 0.0, 0.0, 0.0, 0.0, 0.0, 0.0, 0.0, 0.0, 0.0, 0.0, 0.0, 0.0, 0.0, 0.0, 0.0, 0.0, 0.0, 0.0, 0.0, 0.0, 0.0, 0.0, 0.0, 0.0, 0.0, 0.0, 0.0, 0.0, 0.0, 0.0, 0.0, 0.0, 0.0, 0.0, 0.0, 0.0, 0.0, 0.0, 0.0, 0.0, 0.0, 0.0, 0.0, 0.0, 0.0, 0.0, 0.0, 0.0, 0.0, 0.0, 0.0, 0.0, 0.0, 0.0, 0.0, 0.0, 0.0, 0.0, 0.0, 0.0, 0.0, 0.0, 0.0, 0.0, 0.0, 0.0, 0.0, 0.0, 0.0, 0.0, 0.0, 0.0, 0.0, 0.0, 0.0, 0.0, 0.0, 0.0, 0.0, 0.0, 0.0, 0.0, 0.0, 0.0, 0.0, 0.0, 0.0, 0.0, 0.0, 0.0, 0.0, 0.0, 0.0, 0.0, 0.0, 0.0, 0.0, 0.0, 0.0, 0.0, 0.0, 0.0, 0.0, 0.0, 0.0, 0.0, 0.0, 0.0, 0.0, 0.0, 0.0, 0.0, 0.0, 0.0, 0.0, 0.0, 0.0, 0.0, 0.0, 0.0, 0.0, 0.0, 0.0, 0.0, 0.0, 0.0, 0.0, 0.0, 0.0, 0.0, 0.0, 0.0, 0.0, 0.0, 0.0, 0.0, 0.0, 0.0, 0.0, 0.0, 0.0, 0.0, 0.0, 0.0, 0.0, 0.0, 0.0, 0.0, 0.0, 0.0, 0.0, 0.0, 0.0, 0.0, 0.0, 0.0, 0.0, 0.0, 0.0, 0.0, 0.0, 0.0, 0.0, 0.0, 0.0, 0.0, 0.0, 0.0, 0.0, 0.0, 0.0, 0.0, 0.0, 0.0, 0.0, 0.0, 0.0, 0.0, 0.0, 0.0, 0.0, 0.0, 0.0, 0.0, 0.0, 0.0, 0.0, 0.0, 0.0, 0.0, 0.0, 0.0, 0.0, 0.0, 0.0, 0.0, 0.0, 0.0, 0.0, 0.0, 0.0, 0.0, 0.0, 0.0, 0.0, 0.0, 0.0, 0.0, 0.0, 0.0, 0.0, 0.0, 0.0, 0.0, 0.0, 0.0, 0.0, 0.0, 0.0, 0.0, 0.0, 0.0, 0.0, 0.0, 0.0, 0.0, 0.0, 0.0, 0.0, 0.0, 0.0, 0.0, 0.0, 0.0, 0.0, 0.0, 0.0, 0.0, 0.0, 0.0, 0.0, 0.0, 0.0, 0.0, 0.0, 0.0, 0.0, 0.0, 0.0, 0.0, 0.0, 0.0, 0.0, 0.0, 0.0, 0.0, 0.0, 0.0, 0.0, 0.0, 0.0, 0.0, 0.0, 0.0, 0.0, 0.0, 0.0, 0.0, 0.0, 0.0, 0.0, 0.0, 0.0, 0.0, 0.0, 0.0, 0.0, 0.0, 0.0, 0.0, 0.0, 0.0, 0.0, 0.0, 0.0, 0.0, 0.0, 0.0, 0.0, 0.0, 0.0, 0.0, 0.0, 0.0, 0.0, 0.0, 0.0, 0.0, 0.0, 0.0, 0.0, 0.0, 0.0, 0.0, 0.0, 0.0, 0.0, 0.0, 0.0, 0.0, 0.0, 0.0, 0.0, 0.0, 0.0, 0.0, 0.0, 0.0, 0.0, 0.0, 0.0, 0.0, 0.0, 0.0, 0.0, 0.0, 0.0, 0.0, 0.0, 0.0, 0.0, 0.0, 0.0, 0.0, 0.0, 0.0, 0.0, 0.0, 0.0, 0.0, 0.0, 0.0, 0.0, 0.0, 0.0, 0.0, 0.0, 0.0, 0.0, 0.0, 0.0, 0.0, 0.0, 0.0, 0.0, 0.0, 0.0, 0.0, 0.0, 0.0, 0.0, 0.0, 0.0, 0.0, 0.0, 0.0, 0.0, 0.0, 0.0, 0.0, 0.0, 0.0, 0.0, 0.0, 0.0, 0.0, 0.0, 0.0, 0.0, 0.0, 0.0, 0.0, 0.0, 0.0, 0.0, 0.0, 0.0, 0.0, 0.0, 0.0, 0.0, 0.0, 0.0, 0.0, 0.0, 0.0, 0.0, 0.0, 0.0, 0.0, 0.0, 0.0, 0.0, 0.0, 0.0, 0.0, 0.0, 0.0, 0.0, 0.0, 0.0, 0.0, 0.0, 0.0, 0.0, 0.0, 0.0, 0.0, 0.0, 0.0, 0.0, 0.0, 0.0, 0.0, 0.0, 0.0, 0.0, 0.0, 0.0, 0.0, 0.0, 0.0, 0.0, 0.0, 0.0, 0.0, 0.0, 0.0, 0.0, 0.0, 0.0, 0.0, 0.0, 0.0, 0.0, 0.0, 0.0, 0.0, 0.0, 0.0, 0.0, 0.0, 0.0, 0.0, 0.0, 0.0, 0.0, 0.0, 0.0, 0.0, 0.0, 0.0, 0.0, 0.0, 0.0, 0.0, 0.0, 0.0, 0.0, 0.0, 0.0, 0.0, 0.0, 0.0, 0.0, 0.0, 0.0, 0.0, 0.0, 0.0, 0.0, 0.0, 0.0, 0.0, 0.0, 0.0, 0.0, 0.0, 0.0, 0.0, 0.0, 0.0, 0.0, 0.0, 0.0, 0.0, 0.0, 0.0, 0.0, 0.0, 0.0, 0.0, 0.0, 0.0, 0.0, 0.0, 0.0, 0.0, 0.0, 0.0, 0.0, 0.0, 0.0, 0.0, 0.0, 0.0, 0.0, 0.0, 0.0, 0.0, 0.0, 0.0, 0.0, 0.0, 0.0, 0.0, 0.0, 0.0, 0.0, 0.0, 0.0, 0.0, 0.0, 0.0, 0.0, 0.0, 0.0, 0.0, 0.0, 0.0, 0.0, 0.0, 0.0, 0.0, 0.0, 0.0, 0.0, 0.0, 0.0, 0.0, 0.0, 0.0, 0.0, 0.0, 0.0, 0.0, 0.0, 0.0, 0.0, 0.0, 0.0, 0.0, 0.0, 0.0, 0.0, 0.0, 0.0, 0.0, 0.0, 0.0, 0.0, 0.0, 0.0, 0.0, 0.0, 0.0, 0.0, 0.0, 0.0, 0.0, 0.0, 0.0, 0.0, 0.0, 0.0, 0.0, 0.0, 0.0, 0.0, 0.0, 0.0, 0.0, 0.0, 0.0, 0.0, 0.0, 0.0, 0.0, 0.0, 0.0, 0.0, 0.0, 0.0, 0.0, 0.0, 0.0, 0.0, 0.0, 0.0, 0.0, 0.0, 0.0, 0.0, 0.0, 0.0, 0.0, 0.0, 0.0, 0.0, 0.0, 0.0, 0.0, 0.0, 0.0, 0.0, 0.0, 0.0, 0.0, 0.0, 0.0, 0.0, 0.0, 0.0, 0.0, 0.0, 0.0, 0.0, 0.0, 0.0, 0.0, 0.0, 0.0, 0.0, 0.0, 0.0, 0.0, 0.0, 0.0, 0.0, 0.0, 0.0, 0.0, 0.0, 0.0, 0.0, 0.0, 0.0, 0.0, 0.0, 0.0, 0.0, 0.0, 0.0, 0.0, 0.0, 0.0, 0.0, 0.0, 0.0, 0.0, 0.0, 0.0, 0.0, 0.0, 0.0, 0.0, 0.0, 0.0, 0.0, 0.0, 0.0, 0.0, 0.0, 0.0, 0.0, 0.0, 0.0, 0.0, 0.0, 0.0, 0.0, 0.0, 0.0, 0.0, 0.0, 0.0, 0.0, 0.0, 0.0, 0.0, 0.0, 0.0, 0.0, 0.0, 0.0, 0.0, 0.0, 0.0, 0.0, 0.0, 0.0, 0.0, 0.0, 0.0, 0.0, 0.0, 0.0, 0.0, 0.0, 0.0, 0.0, 0.0, 0.0, 0.0, 0.0, 0.0, 0.0, 0.0, 0.0, 0.0, 0.0, 0.0, 0.0, 0.0, 0.0, 0.0, 0.0, 0.0, 0.0, 0.0, 0.0, 0.0, 0.0, 0.0, 0.0, 0.0, 0.0, 0.0, 0.0, 0.0, 0.0, 0.0, 0.0, 0.0, 0.0, 0.0, 0.0, 0.0, 0.0, 0.0, 0.0, 0.0, 0.0, 0.0, 0.0, 0.0, 0.0, 0.0, 0.0, 0.0, 0.0, 0.0, 0.0, 0.0, 0.0, 0.0, 0.0, 0.0, 0.0, 0.0, 0.0, 0.0, 0.0, 0.0, 0.0, 0.0, 0.0, 0.0, 0.0, 0.0, 0.0, 0.0, 0.0, 0.0, 0.0, 0.0, 0.0, 0.0, 0.0, 0.0, 0.0, 0.0, 0.0, 0.0, 0.0, 0.0, 0.0, 0.0, 0.0, 0.0, 0.0, 0.0, 0.0, 0.0, 0.0, 0.0, 0.0, 0.0, 0.0, 0.0, 0.0, 0.0, 0.0, 0.0, 0.0, 0.0, 0.0, 0.0, 0.0, 0.0, 0.0, 0.0, 0.0, 0.0, 0.0, 0.0, 0.0, 0.0, 0.0, 0.0, 0.0, 0.0, 0.0, 0.0, 0.0, 0.0, 0.0, 0.0, 0.0, 0.0, 0.0, 0.0, 0.0, 0.0, 0.0, 0.0, 0.0, 0.0, 0.0, 0.0, 0.0, 0.0, 0.0, 0.0, 0.0, 0.0, 0.0, 0.0, 0.0, 0.0, 0.0, 0.0, 0.0, 0.0, 0.0, 0.0, 0.0, 0.0, 0.0, 0.0, 0.0, 0.0, 0.0, 0.0, 0.0, 0.0, 0.0, 0.0, 0.0, 0.0, 0.0, 0.0, 0.0, 0.0, 0.0, 0.0, 0.0, 0.0, 0.0, 0.0, 0.0, 0.0, 0.0, 0.0, 0.0, 0.0, 0.0, 0.0, 0.0, 0.0, 0.0, 0.0, 0.0, 0.0, 0.0, 0.0, 0.0, 0.0, 0.0, 0.0, 0.0, 0.0, 0.0, 0.0, 0.0, 0.0, 0.0, 0.0, 0.0, 0.0, 0.0, 0.0, 0.0, 0.0, 0.0, 0.0, 0.0, 0.0, 0.0, 0.0, 0.0, 0.0, 0.0, 0.0, 0.0, 0.0, 0.0, 0.0, 0.0, 0.0, 0.0, 0.0, 0.0, 0.0, 0.0, 0.0, 0.0, 0.0, 0.0, 0.0, 0.0, 0.0, 0.0, 0.0, 0.0, 0.0, 0.0, 0.0, 0.0, 0.0, 0.0, 0.0, 0.0, 0.0, 0.0, 0.0, 0.0, 0.0, 0.0, 0.0, 0.0, 0.0, 0.0, 0.0, 0.0, 0.0, 0.0, 0.0, 0.0, 0.0, 0.0, 0.0, 0.0, 0.0, 0.0, 0.0, 0.0, 0.0, 0.0, 0.0, 0.0, 0.0, 0.0, 0.0, 0.0, 0.0, 0.0, 0.0, 0.0, 0.0, 0.0, 0.0, 0.0, 0.0, 0.0, 0.0, 0.0, 0.0, 0.0, 0.0, 0.0, 0.0, 0.0, 0.0, 0.0, 0.0, 0.0, 0.0, 0.0, 0.0, 0.0, 0.0, 0.0, 0.0, 0.0, 0.0, 0.0, 0.0, 0.0, 0.0, 0.0, 0.0, 0.0, 0.0, 0.0, 0.0, 0.0, 0.0, 0.0, 0.0, 0.0, 0.0, 0.0, 0.0, 0.0, 0.0, 0.0, 0.0, 0.0, 0.0, 0.0, 0.0, 0.0, 0.0, 0.0, 0.0, 0.0, 0.0, 0.0, 0.0, 0.0, 0.0, 0.0, 0.0, 0.0, 0.0, 0.0, 0.0, 0.0, 0.0, 0.0, 0.0, 0.0, 0.0, 0.0, 0.0, 0.0, 0.0, 0.0, 0.0, 0.0, 0.0, 0.0, 0.0, 0.0, 0.0, 0.0, 0.0, 0.0, 0.0, 0.0, 0.0, 0.0, 0.0, 0.0, 0.0, 0.0, 0.0, 0.0, 0.0, 0.0, 0.0, 0.0, 0.0, 0.0, 0.0, 0.0, 0.0, 0.0, 0.0, 0.0, 0.0, 0.0, 0.0, 0.0, 0.0, 0.0, 0.0, 0.0, 0.0, 0.0, 0.0, 0.0, 0.0, 0.0, 0.0, 0.0, 0.0, 0.0, 0.0, 0.0, 0.0, 0.0, 0.0, 0.0, 0.0, 0.0, 0.0, 0.0, 0.0, 0.0, 0.0, 0.0, 0.0, 0.0, 0.0, 0.0, 0.0, 0.0, 0.0, 0.0, 0.0, 0.0, 0.0, 0.0, 0.0, 0.0, 0.0, 0.0, 0.0, 0.0, 0.0, 0.0, 0.0, 0.0, 0.0, 0.0, 0.0, 0.0, 0.0, 0.0, 0.0, 0.0, 0.0, 0.0, 0.0, 0.0, 0.0, 0.0, 0.0, 0.0, 0.0, 0.0, 0.0, 0.0, 0.0, 0.0, 0.0, 0.0, 0.0, 0.0, 0.0, 0.0, 0.0, 0.0, 0.0, 0.0, 0.0, 0.0, 0.0, 0.0, 0.0, 0.0, 0.0, 0.0, 0.0, 0.0, 0.0, 0.0, 0.0, 0.0, 0.0, 0.0, 0.0, 0.0, 0.0, 0.0, 0.0, 0.0, 0.0, 0.0, 0.0, 0.0, 0.0, 0.0, 0.0, 0.0, 0.0, 0.0, 0.0, 0.0, 0.0, 0.0, 0.0, 0.0, 0.0, 0.0, 0.0, 0.0, 0.0, 0.0, 0.0, 0.0, 0.0, 0.0, 0.0, 0.0, 0.0, 0.0, 0.0, 0.0, 0.0, 0.0, 0.0, 0.0, 0.0, 0.0, 0.0, 0.0, 0.0, 0.0, 0.0, 0.0, 0.0, 0.0, 0.0, 0.0, 0.0, 0.0, 0.0, 0.0, 0.0, 0.0, 0.0, 0.0, 0.0, 0.0, 0.0, 0.0, 0.0, 0.0, 0.0, 0.0, 0.0, 0.0, 0.0, 0.0, 0.0, 0.0, 0.0, 0.0, 0.0, 0.0, 0.0, 0.0, 0.0, 0.0, 0.0, 0.0, 0.0, 0.0, 0.0, 0.0, 0.0, 0.0, 0.0, 0.0, 0.0, 0.0, 0.0, 0.0, 0.0, 0.0, 0.0, 0.0, 0.0, 0.0, 0.0, 0.0, 0.0, 0.0, 0.0, 0.0, 0.0, 0.0, 0.0, 0.0, 0.0, 0.0, 0.0, 0.0, 0.0, 0.0, 0.0, 0.0, 0.0, 0.0, 0.0, 0.0, 0.0, 0.0, 0.0, 0.0, 0.0, 0.0, 0.0, 0.0, 0.0, 0.0, 0.0, 0.0, 0.0, 0.0, 0.0, 0.0, 0.0, 0.0, 0.0, 0.0, 0.0, 0.0, 0.0, 0.0, 0.0, 0.0, 0.0, 0.0, 0.0, 0.0, 0.0, 0.0, 0.0, 0.0, 0.0, 0.0, 0.0, 0.0, 0.0, 0.0, 0.0, 0.0, 0.0, 0.0, 0.0, 0.0, 0.0, 0.0, 0.0, 0.0, 0.0, 0.0, 0.0, 0.0, 0.0, 0.0, 0.0, 0.0, 0.0, 0.0, 0.0, 0.0, 0.0, 0.0, 0.0, 0.0, 0.0, 0.0, 0.0, 0.0, 0.0, 0.0, 0.0, 0.0, 0.0, 0.0, 0.0, 0.0, 0.0, 0.0, 0.0, 0.0, 0.0, 0.0, 0.0, 0.0, 0.0, 0.0, 0.0, 0.0, 0.0, 0.0, 0.0, 0.0, 0.0, 0.0, 0.0, 0.0, 0.0, 0.0, 0.0, 0.0, 0.0, 0.0, 0.0, 0.0, 0.0, 0.0, 0.0, 0.0, 0.0, 0.0, 0.0, 0.0, 0.0, 0.0, 0.0, 0.0, 0.0, 0.0, 0.0, 0.0, 0.0, 0.0, 0.0, 0.0, 0.0, 0.0, 0.0, 0.0, 0.0, 0.0, 0.0, 0.0, 0.0, 0.0, 0.0, 0.0, 0.0, 0.0, 0.0, 0.0, 0.0, 0.0, 0.0, 0.0, 0.0, 0.0, 0.0, 0.0, 0.0, 0.0, 0.0, 0.0, 0.0, 0.0, 0.0, 0.0, 0.0, 0.0, 0.0, 0.0, 0.0, 0.0, 0.0, 0.0, 0.0, 0.0, 0.0, 0.0, 0.0, 0.0, 0.0, 0.0, 0.0, 0.0, 0.0, 0.0, 0.0, 0.0, 0.0, 0.0, 0.0, 0.0, 0.0, 0.0, 0.0, 0.0, 0.0, 0.0, 0.0, 0.0, 0.0, 0.0, 0.0, 0.0, 0.0, 0.0, 0.0, 0.0, 0.0, 0.0, 0.0, 0.0, 0.0, 0.0, 0.0, 0.0, 0.0, 0.0, 0.0, 0.0, 0.0, 0.0, 0.0, 0.0, 0.0, 0.0, 0.0, 0.0, 0.0, 0.0, 0.0, 0.0, 0.0, 0.0, 0.0, 0.0, 0.0, 0.0, 0.0, 0.0, 0.0, 0.0, 0.0, 0.0, 0.0, 0.0, 0.0, 0.0, 0.0, 0.0, 0.0, 0.0, 0.0, 0.0, 0.0, 0.0, 0.0, 0.0, 0.0, 0.0, 0.0, 0.0, 0.0, 0.0, 0.0, 0.0, 0.0, 0.0, 0.0, 0.0, 0.0, 0.0, 0.0, 0.0, 0.0, 0.0, 0.0, 0.0, 0.0, 0.0, 0.0, 0.0, 0.0, 0.0, 0.0, 0.0, 0.0, 0.0, 0.0, 0.0, 0.0, 0.0, 0.0, 0.0, 0.0, 0.0, 0.0, 0.0, 0.0, 0.0, 0.0, 0.0, 0.0, 0.0, 0.0, 0.0, 0.0, 0.0, 0.0, 0.0, 0.0, 0.0, 0.0, 0.0, 0.0, 0.0, 0.0, 0.0, 0.0, 0.0, 0.0, 0.0, 0.0, 0.0, 0.0, 0.0, 0.0, 0.0, 0.0, 0.0, 0.0, 0.0, 0.0, 0.0, 0.0, 0.0, 0.0, 0.0, 0.0, 0.0, 0.0, 0.0, 0.0, 0.0, 0.0, 0.0, 0.0, 0.0, 0.0, 0.0, 0.0, 0.0, 0.0, 0.0, 0.0, 0.0, 0.0, 0.0, 0.0, 0.0, 0.0, 0.0, 0.0, 0.0, 0.0, 0.0, 0.0, 0.0, 0.0, 0.0, 0.0, 0.0, 0.0, 0.0, 0.0, 0.0, 0.0, 0.0, 0.0, 0.0, 0.0, 0.0, 0.0, 0.0, 0.0, 0.0, 0.0, 0.0, 0.0, 0.0, 0.0, 0.0, 0.0, 0.0, 0.0, 0.0, 0.0, 0.0, 0.0, 0.0, 0.0, 0.0, 0.0, 0.0, 0.0, 0.0, 0.0, 0.0, 0.0, 0.0, 0.0, 0.0, 0.0, 0.0, 0.0, 0.0, 0.0, 0.0, 0.0, 0.0, 0.0, 0.0, 0.0, 0.0, 0.0, 0.0, 0.0, 0.0, 0.0, 0.0, 0.0, 0.0, 0.0, 0.0, 0.0, 0.0, 0.0, 0.0, 0.0, 0.0, 0.0, 0.0, 0.0, 0.0, 0.0, 0.0, 0.0, 0.0, 0.0, 0.0, 0.0, 0.0, 0.0, 0.0, 0.0, 0.0, 0.0, 0.0, 0.0, 0.0, 0.0, 0.0, 0.0, 0.0, 0.0, 0.0, 0.0, 0.0, 0.0, 0.0, 0.0, 0.0, 0.0, 0.0, 0.0, 0.0, 0.0, 0.0, 0.0, 0.0, 0.0, 0.0, 0.0, 0.0, 0.0, 0.0, 0.0, 0.0, 0.0, 0.0, 0.0, 0.0, 0.0, 0.0, 0.0, 0.0, 0.0, 0.0, 0.0, 0.0, 0.0, 0.0, 0.0, 0.0, 0.0, 0.0, 0.0, 0.0, 0.0, 0.0, 0.0, 0.0, 0.0, 0.0, 0.0, 0.0, 0.0, 0.0, 0.0, 0.0, 0.0, 0.0, 0.0, 0.0, 0.0, 0.0, 0.0, 0.0, 0.0, 0.0, 0.0, 0.0, 0.0, 0.0, 0.0, 0.0, 0.0, 0.0, 0.0, 0.0, 0.0, 0.0, 0.0, 0.0, 0.0, 0.0, 0.0, 0.0, 0.0, 0.0, 0.0, 0.0, 0.0, 0.0, 0.0, 0.0, 0.0, 0.0, 0.0, 0.0, 0.0, 0.0, 0.0, 0.0, 0.0, 0.0, 0.0, 0.0, 0.0, 0.0, 0.0, 0.0, 0.0, 0.0, 0.0, 0.0, 0.0, 0.0, 0.0, 0.0, 0.0, 0.0, 0.0, 0.0, 0.0, 0.0, 0.0, 0.0, 0.0, 0.0, 0.0, 0.0, 0.0, 0.0, 0.0, 0.0, 0.0, 0.0, 0.0, 0.0, 0.0, 0.0, 0.0, 0.0, 0.0, 0.0, 0.0, 0.0, 0.0, 0.0, 0.0, 0.0, 0.0, 0.0, 0.0, 0.0, 0.0, 0.0, 0.0, 0.0, 0.0, 0.0, 0.0, 0.0, 0.0, 0.0, 0.0, 0.0, 0.0, 0.0, 0.0, 0.0, 0.0, 0.0, 0.0, 0.0, 0.0, 0.0, 0.0, 0.0, 0.0, 0.0, 0.0, 0.0, 0.0, 0.0, 0.0, 0.0, 0.0, 0.0, 0.0, 0.0, 0.0, 0.0, 0.0, 0.0, 0.0, 0.0, 0.0, 0.0, 0.0, 0.0, 0.0, 0.0, 0.0, 0.0, 0.0, 0.0, 0.0, 0.0, 0.0, 0.0, 0.0, 0.0, 0.0, 0.0, 0.0, 0.0, 0.0, 0.0, 0.0, 0.0, 0.0, 0.0, 0.0, 0.0, 0.0, 0.0, 0.0, 0.0, 0.0, 0.0, 0.0, 0.0, 0.0, 0.0, 0.0, 0.0, 0.0, 0.0, 0.0, 0.0, 0.0, 0.0, 0.0, 0.0, 0.0, 0.0, 0.0, 0.0, 0.0, 0.0, 0.0, 0.0, 0.0, 0.0, 0.0, 0.0, 0.0, 0.0, 0.0, 0.0, 0.0, 0.0, 0.0, 0.0, 0.0, 0.0, 0.0, 0.0, 0.0, 0.0, 0.0, 0.0, 0.0, 0.0, 0.0, 0.0, 0.0, 0.0, 0.0, 0.0, 0.0, 0.0, 0.0, 0.0, 0.0, 0.0, 0.0, 0.0, 0.0, 0.0, 0.0, 0.0, 0.0, 0.0, 0.0, 0.0, 0.0, 0.0, 0.0, 0.0, 0.0, 0.0, 0.0, 0.0, 0.0, 0.0, 0.0, 0.0, 0.0, 0.0, 0.0, 0.0, 0.0, 0.0, 0.0, 0.0, 0.0, 0.0, 0.0, 0.0, 0.0, 0.0, 0.0, 0.0, 0.0, 0.0, 0.0, 0.0, 0.0, 0.0, 0.0, 0.0, 0.0, 0.0, 0.0, 0.0, 0.0, 0.0, 0.0, 0.0, 0.0, 0.0, 0.0, 0.0, 0.0, 0.0, 0.0, 0.0, 0.0, 0.0, 0.0, 0.0, 0.0, 0.0, 0.0, 0.0, 0.0, 0.0, 0.0, 0.0, 0.0, 0.0, 0.0, 0.0, 0.0, 0.0, 0.0, 0.0, 0.0, 0.0, 0.0, 0.0, 0.0, 0.0, 0.0, 0.0, 0.0, 0.0, 0.0, 0.0, 0.0, 0.0, 0.0, 0.0, 0.0, 0.0, 0.0, 0.0, 0.0, 0.0, 0.0, 0.0, 0.0, 0.0, 0.0, 0.0, 0.0, 0.0, 0.0, 0.0, 0.0, 0.0, 0.0, 0.0, 0.0, 0.0, 0.0, 0.0, 0.0, 0.0, 0.0, 0.0, 0.0, 0.0, 0.0, 0.0, 0.0, 0.0, 0.0, 0.0, 0.0, 0.0, 0.0, 0.0, 0.0, 0.0, 0.0, 0.0, 0.0, 0.0, 0.0, 0.0, 0.0, 0.0, 0.0, 0.0, 0.0, 0.0, 0.0, 0.0, 0.0, 0.0, 0.0, 0.0, 0.0, 0.0, 0.0, 0.0, 0.0, 0.0, 0.0, 0.0, 0.0, 0.0, 0.0, 0.0, 0.0, 0.0, 0.0, 0.0, 0.0, 0.0, 0.0, 0.0, 0.0, 0.0, 0.0, 0.0, 0.0, 0.0, 0.0, 0.0, 0.0, 0.0, 0.0, 0.0, 0.0, 0.0, 0.0, 0.0, 0.0, 0.0, 0.0, 0.0, 0.0, 0.0, 0.0, 0.0, 0.0, 0.0, 0.0, 0.0, 0.0, 0.0, 0.0, 0.0, 0.0, 0.0, 0.0, 0.0, 0.0, 0.0, 0.0, 0.0, 0.0, 0.0, 0.0, 0.0, 0.0, 0.0, 0.0, 0.0, 0.0, 0.0, 0.0, 0.0, 0.0, 0.0, 0.0, 0.0, 0.0, 0.0, 0.0, 0.0, 0.0, 0.0, 0.0, 0.0, 0.0, 0.0, 0.0, 0.0, 0.0, 0.0, 0.0, 0.0, 0.0, 0.0, 0.0, 0.0, 0.0, 0.0, 0.0, 0.0, 0.0, 0.0, 0.0, 0.0, 0.0, 0.0, 0.0, 0.0, 0.0, 0.0, 0.0, 0.0, 0.0, 0.0, 0.0, 0.0, 0.0, 0.0, 0.0, 0.0, 0.0, 0.0, 0.0, 0.0, 0.0, 0.0, 0.0, 0.0, 0.0, 0.0, 0.0, 0.0, 0.0, 0.0, 0.0, 0.0, 0.0, 0.0, 0.0, 0.0, 0.0, 0.0, 0.0, 0.0, 0.0, 0.0, 0.0, 0.0, 0.0, 0.0, 0.0, 0.0, 0.0, 0.0, 0.0, 0.0, 0.0, 0.0, 0.0, 0.0, 0.0, 0.0, 0.0, 0.0, 0.0, 0.0, 0.0, 0.0, 0.0, 0.0, 0.0, 0.0, 0.0, 0.0, 0.0, 0.0, 0.0, 0.0, 0.0, 0.0, 0.0, 0.0, 0.0, 0.0, 0.0, 0.0, 0.0, 0.0, 0.0, 0.0, 0.0, 0.0, 0.0, 0.0, 0.0, 0.0, 0.0, 0.0, 0.0, 0.0, 0.0, 0.0, 0.0, 0.0, 0.0, 0.0, 0.0, 0.0, 0.0, 0.0, 0.0, 0.0, 0.0, 0.0, 0.0, 0.0, 0.0, 0.0, 0.0, 0.0, 0.0, 0.0, 0.0, 0.0, 0.0, 0.0, 0.0, 0.0, 0.0, 0.0, 0.0, 0.0, 0.0, 0.0, 0.0, 0.0, 0.0, 0.0, 0.0, 0.0, 0.0, 0.0, 0.0, 0.0, 0.0, 0.0, 0.0, 0.0, 0.0, 0.0, 0.0, 0.0, 0.0, 0.0, 0.0, 0.0, 0.0, 0.0, 0.0, 0.0, 0.0, 0.0, 0.0, 0.0, 0.0, 0.0, 0.0, 0.0, 0.0, 0.0, 0.0, 0.0, 0.0, 0.0, 0.0, 0.0, 0.0, 0.0, 0.0, 0.0, 0.0, 0.0, 0.0, 0.0, 0.0, 0.0, 0.0, 0.0, 0.0, 0.0, 0.0, 0.0, 0.0, 0.0, 0.0, 0.0, 0.0, 0.0, 0.0, 0.0, 0.0, 0.0, 0.0, 0.0, 0.0, 0.0, 0.0, 0.0, 0.0, 0.0, 0.0, 0.0, 0.0, 0.0, 0.0, 0.0, 0.0, 0.0, 0.0, 0.0, 0.0, 0.0, 0.0, 0.0, 0.0, 0.0, 0.0, 0.0, 0.0, 0.0, 0.0, 0.0, 0.0, 0.0, 0.0, 0.0, 0.0, 0.0, 0.0, 0.0, 0.0, 0.0, 0.0, 0.0, 0.0, 0.0, 0.0, 0.0, 0.0, 0.0, 0.0, 0.0, 0.0, 0.0, 0.0, 0.0, 0.0, 0.0, 0.0, 0.0, 0.0, 0.0, 0.0, 0.0, 0.0, 0.0, 0.0, 0.0, 0.0, 0.0, 0.0, 0.0, 0.0, 0.0, 0.0, 0.0, 0.0, 0.0, 0.0, 0.0, 0.0, 0.0, 0.0, 0.0, 0.0, 0.0, 0.0, 0.0, 0.0, 0.0, 0.0, 0.0, 0.0, 0.0, 0.0, 0.0, 0.0, 0.0, 0.0, 0.0, 0.0, 0.0, 0.0, 0.0, 0.0, 0.0, 0.0, 0.0, 0.0, 0.0, 0.0, 0.0, 0.0, 0.0, 0.0, 0.0, 0.0, 0.0, 0.0, 0.0, 0.0, 0.0, 0.0, 0.0, 0.0, 0.0, 0.0, 0.0, 0.0, 0.0, 0.0, 0.0, 0.0, 0.0, 0.0, 0.0, 0.0, 0.0, 0.0, 0.0, 0.0, 0.0, 0.0, 0.0, 0.0, 0.0, 0.0, 0.0, 0.0, 0.0, 0.0, 0.0, 0.0, 0.0, 0.0, 0.0, 0.0, 0.0, 0.0, 0.0, 0.0, 0.0, 0.0, 0.0, 0.0, 0.0, 0.0, 0.0, 0.0, 0.0, 0.0, 0.0, 0.0, 0.0, 0.0, 0.0, 0.0, 0.0, 0.0, 0.0, 0.0, 0.0, 0.0, 0.0, 0.0, 0.0, 0.0, 0.0, 0.0, 0.0, 0.0, 0.0, 0.0, 0.0, 0.0, 0.0, 0.0, 0.0, 0.0, 0.0, 0.0, 0.0, 0.0, 0.0, 0.0, 0.0, 0.0, 0.0, 0.0, 0.0, 0.0, 0.0, 0.0, 0.0, 0.0, 0.0, 0.0, 0.0, 0.0, 0.0, 0.0, 0.0, 0.0, 0.0, 0.0, 0.0, 0.0, 0.0, 0.0, 0.0, 0.0, 0.0, 0.0, 0.0, 0.0, 0.0, 0.0, 0.0, 0.0, 0.0, 0.0, 0.0, 0.0, 0.0, 0.0, 0.0, 0.0, 0.0, 0.0, 0.0, 0.0, 0.0, 0.0, 0.0, 0.0, 0.0, 0.0, 0.0, 0.0, 0.0, 0.0, 0.0, 0.0, 0.0, 0.0, 0.0, 0.0, 0.0, 0.0, 0.0, 0.0, 0.0, 0.0, 0.0, 0.0, 0.0, 0.0, 0.0, 0.0, 0.0, 0.0, 0.0, 0.0, 0.0, 0.0, 0.0, 0.0, 0.0, 0.0, 0.0, 0.0, 0.0, 0.0, 0.0, 0.0, 0.0, 0.0, 0.0, 0.0, 0.0, 0.0, 0.0, 0.0, 0.0, 0.0, 0.0, 0.0, 0.0, 0.0, 0.0, 0.0, 0.0, 0.0, 0.0, 0.0, 0.0, 0.0, 0.0, 0.0, 0.0, 0.0, 0.0, 0.0, 0.0, 0.0, 0.0, 0.0, 0.0, 0.0, 0.0, 0.0, 0.0, 0.0, 0.0, 0.0, 0.0, 0.0, 0.0, 0.0, 0.0, 0.0, 0.0, 0.0, 0.0, 0.0, 0.0, 0.0, 0.0, 0.0, 0.0, 0.0, 0.0, 0.0, 0.0, 0.0, 0.0, 0.0, 0.0, 0.0, 0.0, 0.0, 0.0, 0.0, 0.0, 0.0, 0.0, 0.0, 0.0, 0.0, 0.0, 0.0, 0.0, 0.0, 0.0, 0.0, 0.0, 0.0, 0.0, 0.0, 0.0, 0.0, 0.0, 0.0, 0.0, 0.0, 0.0, 0.0, 0.0, 0.0, 0.0, 0.0, 0.0, 0.0, 0.0, 0.0, 0.0, 0.0, 0.0, 0.0, 0.0, 0.0, 0.0, 0.0, 0.0, 0.0, 0.0, 0.0, 0.0, 0.0, 0.0, 0.0, 0.0, 0.0, 0.0, 0.0, 0.0, 0.0, 0.0, 0.0, 0.0, 0.0, 0.0, 0.0, 0.0, 0.0, 0.0, 0.0, 0.0, 0.0, 0.0, 0.0, 0.0, 0.0, 0.0, 0.0, 0.0, 0.0, 0.0, 0.0, 0.0, 0.0, 0.0, 0.0, 0.0, 0.0, 0.0, 0.0, 0.0, 0.0, 0.0, 0.0, 0.0, 0.0, 0.0, 0.0, 0.0, 0.0, 0.0, 0.0, 0.0, 0.0, 0.0, 0.0, 0.0, 0.0, 0.0, 0.0, 0.0, 0.0, 0.0, 0.0, 0.0, 0.0, 0.0, 0.0, 0.0, 0.0, 0.0, 0.0, 0.0, 0.0, 0.0, 0.0, 0.0, 0.0, 0.0, 0.0, 0.0, 0.0, 0.0, 0.0, 0.0, 0.0, 0.0, 0.0, 0.0, 0.0, 0.0, 0.0, 0.0, 0.0, 0.0, 0.0, 0.0, 0.0, 0.0, 0.0, 0.0, 0.0, 0.0, 0.0, 0.0, 0.0, 0.0, 0.0, 0.0, 0.0, 0.0, 0.0, 0.0, 0.0, 0.0, 0.0, 0.0, 0.0, 0.0, 0.0, 0.0, 0.0, 0.0, 0.0, 0.0, 0.0, 0.0, 0.0, 0.0, 0.0, 0.0, 0.0, 0.0, 0.0, 0.0, 0.0, 0.0, 0.0, 0.0, 0.0, 0.0, 0.0, 0.0, 0.0, 0.0, 0.0, 0.0, 0.0, 0.0, 0.0, 0.0, 0.0, 0.0, 0.0, 0.0, 0.0, 0.0, 0.0, 0.0, 0.0, 0.0, 0.0, 0.0, 0.0, 0.0, 0.0, 0.0, 0.0, 0.0, 0.0, 0.0, 0.0, 0.0, 0.0, 0.0, 0.0, 0.0, 0.0, 0.0, 0.0, 0.0, 0.0, 0.0, 0.0, 0.0, 0.0, 0.0, 0.0, 0.0, 0.0, 0.0, 0.0, 0.0, 0.0, 0.0, 0.0, 0.0, 0.0, 0.0, 0.0, 0.0, 0.0, 0.0, 0.0, 0.0, 0.0, 0.0, 0.0, 0.0, 0.0, 0.0, 0.0, 0.0, 0.0, 0.0, 0.0, 0.0, 0.0, 0.0, 0.0, 0.0, 0.0, 0.0, 0.0, 0.0, 0.0, 0.0, 0.0, 0.0, 0.0, 0.0, 0.0, 0.0, 0.0, 0.0, 0.0, 0.0, 0.0, 0.0, 0.0, 0.0, 0.0, 0.0, 0.0, 0.0, 0.0, 0.0, 0.0, 0.0, 0.0, 0.0, 0.0, 0.0, 0.0, 0.0, 0.0, 0.0, 0.0, 0.0, 0.0, 0.0, 0.0, 0.0, 0.0, 0.0, 0.0, 0.0, 0.0, 0.0, 0.0, 0.0, 0.0, 0.0, 0.0, 0.0, 0.0, 0.0, 0.0, 0.0, 0.0, 0.0, 0.0, 0.0, 0.0, 0.0, 0.0, 0.0, 0.0, 0.0, 0.0, 0.0, 0.0, 0.0, 0.0, 0.0, 0.0, 0.0, 0.0, 0.0, 0.0, 0.0, 0.0, 0.0, 0.0, 0.0, 0.0, 0.0, 0.0, 0.0, 0.0, 0.0, 0.0, 0.0, 0.0, 0.0, 0.0, 0.0, 0.0, 0.0, 0.0, 0.0, 0.0, 0.0, 0.0, 0.0, 0.0, 0.0, 0.0, 0.0, 0.0, 0.0, 0.0, 0.0, 0.0, 0.0, 0.0, 0.0, 0.0, 0.0, 0.0, 0.0, 0.0, 0.0, 0.0, 0.0, 0.0, 0.0, 0.0, 0.0, 0.0, 0.0, 0.0, 0.0, 0.0, 0.0, 0.0, 0.0, 0.0, 0.0, 0.0, 0.0, 0.0, 0.0, 0.0, 0.0, 0.0, 0.0, 0.0, 0.0, 0.0, 0.0, 0.0, 0.0, 0.0, 0.0, 0.0, 0.0, 0.0, 0.0, 0.0, 0.0, 0.0, 0.0, 0.0, 0.0, 0.0, 0.0, 0.0, 0.0, 0.0, 0.0, 0.0, 0.0, 0.0, 0.0, 0.0, 0.0, 0.0, 0.0, 0.0, 0.0, 0.0, 0.0, 0.0, 0.0, 0.0, 0.0, 0.0, 0.0, 0.0, 0.0, 0.0, 0.0, 0.0, 0.0, 0.0, 0.0, 0.0, 0.0, 0.0, 0.0, 0.0, 0.0, 0.0, 0.0, 0.0, 0.0, 0.0, 0.0, 0.0, 0.0, 0.0, 0.0, 0.0, 0.0, 0.0, 0.0, 0.0, 0.0, 0.0, 0.0, 0.0, 0.0, 0.0, 0.0, 0.0, 0.0, 0.0, 0.0, 0.0, 0.0, 0.0, 0.0, 0.0, 0.0, 0.0, 0.0, 0.0, 0.0, 0.0, 0.0, 0.0, 0.0, 0.0, 0.0, 0.0, 0.0, 0.0, 0.0, 0.0, 0.0, 0.0, 0.0, 0.0, 0.0, 0.0, 0.0, 0.0, 0.0, 0.0, 0.0, 0.0, 0.0, 0.0, 0.0, 0.0, 0.0, 0.0, 0.0, 0.0, 0.0, 0.0, 0.0, 0.0, 0.0, 0.0, 0.0, 0.0, 0.0, 0.0, 0.0, 0.0, 0.0, 0.0, 0.0, 0.0, 0.0, 0.0, 0.0, 0.0, 0.0, 0.0, 0.0, 0.0, 0.0, 0.0, 0.0, 0.0, 0.0, 0.0, 0.0, 0.0, 0.0, 0.0, 0.0, 0.0, 0.0, 0.0, 0.0, 0.0, 0.0, 0.0, 0.0, 0.0, 0.0, 0.0, 0.0, 0.0, 0.0, 0.0, 0.0, 0.0, 0.0, 0.0, 0.0, 0.0, 0.0, 0.0, 0.0, 0.0, 0.0, 0.0, 0.0, 0.0, 0.0, 0.0, 0.0, 0.0, 0.0, 0.0, 0.0, 0.0, 0.0, 0.0, 0.0, 0.0, 0.0, 0.0, 0.0, 0.0, 0.0, 0.0, 0.0, 0.0, 0.0, 0.0, 0.0, 0.0, 0.0, 0.0, 0.0, 0.0, 0.0, 0.0, 0.0, 0.0, 0.0, 0.0, 0.0, 0.0, 0.0, 0.0, 0.0, 0.0, 0.0, 0.0, 0.0, 0.0, 0.0, 0.0, 0.0, 0.0, 0.0, 0.0, 0.0, 0.0, 0.0, 0.0, 0.0, 0.0, 0.0, 0.0, 0.0, 0.0, 0.0, 0.0, 0.0, 0.0, 0.0, 0.0, 0.0, 0.0, 0.0, 0.0, 0.0, 0.0, 0.0, 0.0, 0.0, 0.0, 0.0, 0.0, 0.0, 0.0, 0.0, 0.0, 0.0, 0.0, 0.0, 0.0, 0.0, 0.0, 0.0, 0.0, 0.0, 0.0, 0.0, 0.0, 0.0, 0.0, 0.0, 0.0, 0.0, 0.0, 0.0, 0.0, 0.0, 0.0, 0.0, 0.0, 0.0, 0.0, 0.0, 0.0, 0.0, 0.0, 0.0, 0.0, 0.0, 0.0, 0.0, 0.0, 0.0, 0.0, 0.0, 0.0, 0.0, 0.0, 0.0, 0.0, 0.0, 0.0, 0.0, 0.0, 0.0, 0.0, 0.0, 0.0, 0.0, 0.0, 0.0, 0.0, 0.0, 0.0, 0.0, 0.0, 0.0, 0.0, 0.0, 0.0, 0.0, 0.0, 0.0, 0.0, 0.0, 0.0, 0.0, 0.0, 0.0, 0.0, 0.0, 0.0, 0.0, 0.0, 0.0, 0.0, 0.0, 0.0, 0.0, 0.0, 0.0, 0.0, 0.0, 0.0, 0.0, 0.0, 0.0, 0.0, 0.0, 0.0, 0.0, 0.0, 0.0, 0.0, 0.0, 0.0, 0.0, 0.0, 0.0, 0.0, 0.0, 0.0, 0.0, 0.0, 0.0, 0.0, 0.0, 0.0, 0.0, 0.0, 0.0, 0.0, 0.0, 0.0, 0.0, 0.0, 0.0, 0.0, 0.0, 0.0, 0.0, 0.0, 0.0, 0.0, 0.0, 0.0, 0.0, 0.0, 0.0, 0.0, 0.0, 0.0, 0.0, 0.0, 0.0, 0.0, 0.0, 0.0, 0.0, 0.0, 0.0, 0.0, 0.0, 0.0, 0.0, 0.0, 0.0, 0.0, 0.0, 0.0, 0.0, 0.0, 0.0, 0.0, 0.0, 0.0, 0.0, 0.0, 0.0, 0.0, 0.0, 0.0, 0.0, 0.0, 0.0, 0.0, 0.0, 0.0, 0.0, 0.0, 0.0, 0.0, 0.0, 0.0, 0.0, 0.0, 0.0, 0.0, 0.0, 0.0, 0.0, 0.0, 0.0, 0.0, 0.0, 0.0, 0.0, 0.0, 0.0, 0.0, 0.0, 0.0, 0.0, 0.0, 0.0, 0.0, 0.0, 0.0, 0.0, 0.0, 0.0, 0.0, 0.0, 0.0, 0.0, 0.0, 0.0, 0.0, 0.0, 0.0, 0.0, 0.0, 0.0, 0.0, 0.0, 0.0, 0.0, 0.0, 0.0, 0.0, 0.0, 0.0, 0.0, 0.0, 0.0, 0.0, 0.0, 0.0, 0.0, 0.0, 0.0, 0.0, 0.0, 0.0, 0.0, 0.0, 0.0, 0.0, 0.0, 0.0, 0.0, 0.0, 0.0, 0.0, 0.0, 0.0, 0.0, 0.0, 0.0, 0.0, 0.0, 0.0, 0.0, 0.0, 0.0, 0.0, 0.0, 0.0, 0.0, 0.0, 0.0, 0.0, 0.0, 0.0, 0.0, 0.0, 0.0, 0.0, 0.0, 0.0, 0.0, 0.0, 0.0, 0.0, 0.0, 0.0, 0.0, 0.0, 0.0, 0.0, 0.0, 0.0, 0.0, 0.0, 0.0, 0.0, 0.0, 0.0, 0.0, 0.0, 0.0, 0.0, 0.0, 0.0, 0.0, 0.0, 0.0, 0.0, 0.0, 0.0, 0.0, 0.0, 0.0, 0.0, 0.0, 0.0, 0.0, 0.0, 0.0, 0.0, 0.0, 0.0, 0.0, 0.0, 0.0, 0.0, 0.0, 0.0, 0.0, 0.0, 0.0, 0.0, 0.0, 0.0, 0.0, 0.0, 0.0, 0.0, 0.0, 0.0, 0.0, 0.0, 0.0, 0.0, 0.0, 0.0, 0.0, 0.0, 0.0, 0.0, 0.0, 0.0, 0.0, 0.0, 0.0, 0.0, 0.0, 0.0, 0.0, 0.0, 0.0, 0.0, 0.0, 0.0, 0.0, 0.0, 0.0, 0.0, 0.0, 0.0, 0.0, 0.0, 0.0, 0.0, 0.0, 0.0, 0.0, 0.0, 0.0, 0.0, 0.0, 0.0, 0.0, 0.0, 0.0, 0.0, 0.0, 0.0, 0.0, 0.0, 0.0, 0.0, 0.0, 0.0, 0.0, 0.0, 0.0, 0.0, 0.0, 0.0, 0.0, 0.0, 0.0, 0.0, 0.0, 0.0, 0.0, 0.0, 0.0, 0.0, 0.0, 0.0, 0.0, 0.0, 0.0, 0.0, 0.0, 0.0, 0.0, 0.0, 0.0, 0.0, 0.0, 0.0, 0.0, 0.0, 0.0, 0.0, 0.0, 0.0, 0.0, 0.0, 0.0, 0.0, 0.0, 0.0, 0.0, 0.0, 0.0, 0.0, 0.0, 0.0, 0.0, 0.0, 0.0, 0.0, 0.0, 0.0, 0.0, 0.0, 0.0, 0.0, 0.0, 0.0, 0.0, 0.0, 0.0, 0.0, 0.0, 0.0, 0.0, 0.0, 0.0, 0.0, 0.0, 0.0, 0.0, 0.0, 0.0, 0.0, 0.0, 0.0, 0.0, 0.0, 0.0, 0.0, 0.0, 0.0, 0.0, 0.0, 0.0, 0.0, 0.0, 0.0, 0.0, 0.0, 0.0, 0.0, 0.0, 0.0, 0.0, 0.0, 0.0, 0.0, 0.0, 0.0, 0.0, 0.0, 0.0, 0.0, 0.0, 0.0, 0.0, 0.0, 0.0, 0.0, 0.0, 0.0, 0.0, 0.0, 0.0, 0.0, 0.0, 0.0, 0.0, 0.0, 0.0, 0.0, 0.0, 0.0, 0.0, 0.0, 0.0, 0.0, 0.0, 0.0, 0.0, 0.0, 0.0, 0.0, 0.0, 0.0, 0.0, 0.0, 0.0, 0.0, 0.0, 0.0, 0.0, 0.0, 0.0, 0.0, 0.0, 0.0, 0.0, 0.0, 0.0, 0.0, 0.0, 0.0, 0.0, 0.0, 0.0, 0.0, 0.0, 0.0, 0.0, 0.0, 0.0, 0.0, 0.0, 0.0, 0.0, 0.0, 0.0, 0.0, 0.0, 0.0, 0.0, 0.0, 0.0, 0.0, 0.0, 0.0, 0.0, 0.0, 0.0, 0.0, 0.0, 0.0, 0.0, 0.0, 0.0, 0.0, 0.0, 0.0, 0.0, 0.0, 0.0, 0.0, 0.0, 0.0, 0.0, 0.0, 0.0, 0.0, 0.0, 0.0, 0.0, 0.0, 0.0, 0.0, 0.0, 0.0, 0.0, 0.0, 0.0, 0.0, 0.0, 0.0, 0.0, 0.0, 0.0, 0.0, 0.0, 0.0, 0.0, 0.0, 0.0, 0.0, 0.0, 0.0, 0.0, 0.0, 0.0, 0.0, 0.0, 0.0, 0.0, 0.0, 0.0, 0.0, 0.0, 0.0, 0.0, 0.0, 0.0, 0.0, 0.0, 0.0, 0.0, 0.0, 0.0, 0.0, 0.0, 0.0, 0.0, 0.0, 0.0, 0.0, 0.0, 0.0, 0.0, 0.0, 0.0, 0.0, 0.0, 0.0, 0.0, 0.0, 0.0, 0.0, 0.0, 0.0, 0.0, 0.0, 0.0, 0.0, 0.0, 0.0, 0.0, 0.0, 0.0, 0.0, 0.0, 0.0, 0.0, 0.0, 0.0, 0.0, 0.0, 0.0, 0.0, 0.0, 0.0, 0.0, 0.0, 0.0, 0.0, 0.0, 0.0, 0.0, 0.0, 0.0, 0.0, 0.0, 0.0, 0.0, 0.0, 0.0, 0.0, 0.0, 0.0, 0.0, 0.0, 0.0, 0.0, 0.0, 0.0, 0.0, 0.0, 0.0, 0.0, 0.0, 0.0, 0.0, 0.0, 0.0, 0.0, 0.0, 0.0, 0.0, 0.0, 0.0, 0.0, 0.0, 0.0, 0.0, 0.0, 0.0, 0.0, 0.0, 0.0, 0.0, 0.0, 0.0, 0.0, 0.0, 0.0, 0.0, 0.0, 0.0, 0.0, 0.0, 0.0, 0.0, 0.0, 0.0, 0.0, 0.0, 0.0, 0.0, 0.0, 0.0, 0.0, 0.0, 0.0, 0.0, 0.0, 0.0, 0.0, 0.0, 0.0, 0.0, 0.0, 0.0, 0.0, 0.0, 0.0, 0.0, 0.0, 0.0, 0.0, 0.0, 0.0, 0.0, 0.0, 0.0, 0.0, 0.0, 0.0, 0.0, 0.0, 0.0, 0.0, 0.0, 0.0, 0.0, 0.0, 0.0, 0.0, 0.0, 0.0, 0.0, 0.0, 0.0, 0.0, 0.0, 0.0, 0.0, 0.0, 0.0, 0.0, 0.0, 0.0, 0.0, 0.0, 0.0, 0.0, 0.0, 0.0, 0.0, 0.0, 0.0, 0.0, 0.0, 0.0, 0.0, 0.0, 0.0, 0.0, 0.0, 0.0, 0.0, 0.0, 0.0, 0.0, 0.0, 0.0, 0.0, 0.0, 0.0, 0.0, 0.0, 0.0, 0.0, 0.0, 0.0, 0.0, 0.0, 0.0, 0.0, 0.0, 0.0, 0.0, 0.0, 0.0, 0.0, 0.0, 0.0, 0.0, 0.0, 0.0, 0.0, 0.0, 0.0, 0.0, 0.0, 0.0, 0.0])
me_cylinder_006.materials.append(mat_porzellan)
me_cylinder_006.materials.append(mat_orange)
me_cylinder_006.use_remesh_preserve_volume = False
me_cylinder_006.use_remesh_preserve_attributes = False
me_cylinder_006.use_mirror_vertex_groups = False
me_cylinder_006.update()

# ---- objects
ob_dishes_003 = bpy.data.objects.new('Dishes.003', me_cylinder_006)

# ---- transforms, parenting, visibility, modifiers, constraints
ob_dishes_003.location = (0.0, 0.0, 0.0)
ob_dishes_003.rotation_euler = (0.0, -0.0, -0.2324)
ob_dishes_003.scale = (0.9912, 0.9912, 0.9912)
ob_dishes_003.lineart.crease_threshold = 0.0
_m = ob_dishes_003.modifiers.new('Subsurf', 'SUBSURF')
_m.uv_smooth = 'PRESERVE_CORNERS'
_m.quality = 1
_m.render_levels = 1
_m.show_only_control_edges = False

# ---- collection membership
col_collection_1.objects.link(ob_dishes_003)

# ---- scene / render settings (as saved in the file)
scene.frame_start = 1; scene.frame_end = 250; scene.frame_set(1)
scene.render.engine = 'CYCLES'
scene.render.resolution_x = 1000
scene.render.resolution_y = 1000
scene.render.resolution_percentage = 50
scene.render.dither_intensity = 0.0
scene.cycles.samples = 128
scene.cycles.sampling_pattern = 'TABULATED_SOBOL'
scene.cycles.use_adaptive_sampling = False
scene.cycles.use_light_tree = False
scene.cycles.blur_glossy = 0.0
scene.cycles.sample_clamp_indirect = 0.0
scene.view_settings.view_transform = 'Standard'
bpy.context.view_layer.update()

# ---- added for rendering (the .blend has no active camera): camera
cam_auto = bpy.data.cameras.new('AutoCamera')
cam_auto.lens = 50.0
cam_auto.sensor_width = 36.0
cam_auto.clip_end = 1000.0
ob_auto_camera = bpy.data.objects.new('AutoCamera', cam_auto)
scene.collection.objects.link(ob_auto_camera)
ob_auto_camera.location = (0.227445, -0.272667, 0.215034)
ob_auto_camera.rotation_euler = (1.09748, -7.21219e-08, 0.694738)
scene.camera = ob_auto_camera
bpy.context.view_layer.update()
